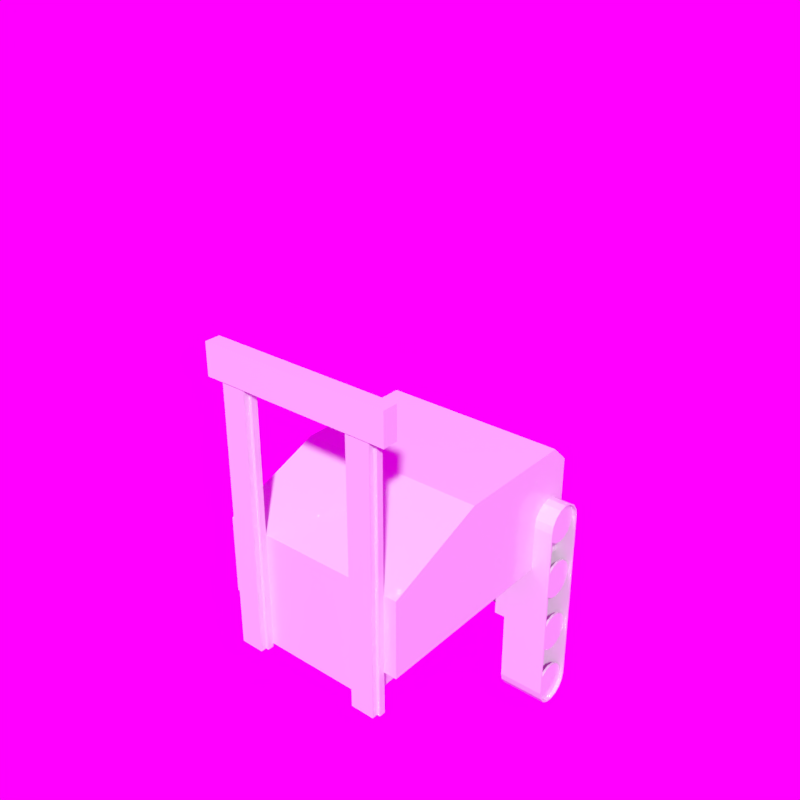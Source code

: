# Source: ForkLiftTruck.blend  (saved by Blender 2.79.0; exported with 4.5.12 LTS)
import bpy
from mathutils import Matrix  # noqa: F401  (used for matrix-valued properties, if any)

bpy.ops.wm.read_factory_settings(use_empty=True)
scene = bpy.context.scene
scene.name = 'Scene'

# ---- collections
col_collection_1 = bpy.data.collections.new('Collection 1'); scene.collection.children.link(col_collection_1)

# ---- images (referenced by path relative to the original .blend; pixels are not part of the script)
import os
ASSET_DIR = os.environ.get("B2B_ASSET_DIR", "")  # directory of the original .blend (textures are referenced by path, not embedded)
HERE = os.path.dirname(os.path.abspath(__file__))  # packed textures are extracted next to this script under _unpacked/

def load_image(name, relpath, width, height, colorspace="sRGB"):
    """Load a texture the original file referenced (path relative to the .blend, or extracted next to this script)."""
    p = next((c for c in (os.path.join(HERE, relpath), os.path.join(ASSET_DIR, relpath)) if relpath and os.path.exists(c)), "")
    if p:
        img = bpy.data.images.load(p, check_existing=True)
        img.name = name
    else:  # same state as the original file: an image datablock whose file is absent (Cycles renders it pink)
        img = bpy.data.images.new(name, width, height)
        img.source = "FILE"
        img.filepath = "//" + (relpath or name)
    img.colorspace_settings.name = colorspace
    return img
img_white_cliff_top_16k_hdr = load_image('white_cliff_top_16k.hdr', 'white_cliff_top_16k.hdr', 1024, 1024, 'Linear Rec.709')

# ---- materials (node trees are filled in below, after node groups)
mat_material_001 = bpy.data.materials.new('Material.001')
mat_material_001.alpha_threshold = 0.0
mat_material_001.use_transparent_shadow = False
mat_material_001.roughness = 0.5
mat_material = bpy.data.materials.new('Material')
mat_material.alpha_threshold = 0.0
mat_material.use_transparent_shadow = False
mat_material.roughness = 0.5
mat_material.line_color = (0.0, 0.0, 0.0, 1.0)

# ---- material node trees
mat_material_001.use_nodes = True; mat_material_001.node_tree.nodes.clear()
_N = mat_material_001.node_tree.nodes; _L = mat_material_001.node_tree.links
n0 = _N.new('ShaderNodeOutputMaterial'); n0.name = 'Material Output'; n0.location = (300, 300)
n1 = _N.new('ShaderNodeBsdfPrincipled'); n1.name = 'Principled BSDF'; n1.location = (10, 300)
n1.width = 150
n1.subsurface_method = 'BURLEY'
n1.inputs[0].default_value = (0.1038, 0.1038, 0.1038, 1.0)
n1.inputs[2].default_value = 0.6923
n1.inputs[3].default_value = 1.45
n1.inputs[9].default_value = (1.0, 1.0, 1.0)
_L.new(n1.outputs[0], n0.inputs[0])
n0.is_active_output = True
mat_material.use_nodes = True; mat_material.node_tree.nodes.clear()
_N = mat_material.node_tree.nodes; _L = mat_material.node_tree.links
n0 = _N.new('ShaderNodeOutputMaterial'); n0.name = 'Material Output'; n0.location = (300, 300)
n1 = _N.new('ShaderNodeBsdfPrincipled'); n1.name = 'Principled BSDF'; n1.location = (10, 300)
n1.width = 150
n1.subsurface_method = 'BURLEY'
n1.inputs[0].default_value = (0.6739, 0.6739, 0.6739, 1.0)
n1.inputs[2].default_value = 0.15
n1.inputs[3].default_value = 1.45
n1.inputs[9].default_value = (1.0, 1.0, 1.0)
_L.new(n1.outputs[0], n0.inputs[0])
n0.is_active_output = True

# ---- world
world_world = bpy.data.worlds.new('World'); scene.world = world_world
world_world.use_nodes = True; world_world.node_tree.nodes.clear()
_N = world_world.node_tree.nodes; _L = world_world.node_tree.links
n0 = _N.new('ShaderNodeOutputWorld'); n0.name = 'World Output'; n0.location = (300, 300)
n1 = _N.new('ShaderNodeBackground'); n1.name = 'Background'; n1.location = (10, 300)
n2 = _N.new('ShaderNodeTexEnvironment'); n2.name = 'Environment Texture'; n2.location = (-190, 300)
n2.width = 140
n2.image = img_white_cliff_top_16k_hdr
_L.new(n1.outputs[0], n0.inputs[0])
_L.new(n2.outputs[0], n1.inputs[0])
n0.is_active_output = True
world_world.color = (0.05088, 0.05088, 0.05088)
world_world.use_sun_shadow = False
world_world.sun_shadow_jitter_overblur = 0.0
world_world.cycles.sampling_method = 'MANUAL'

# ---- meshes
me_cylinder_007 = bpy.data.meshes.new('Cylinder.007')
me_cylinder_007.from_pydata([(0.004513, 0.06, 0.07488), (-0.03158, 0.06, -0.524), (0.02743, 0.05543, 0.0735), (-0.008661, 0.05543, -0.5254), (0.04686, 0.04243, 0.07233), (0.01077, 0.04243, -0.5266), (0.05985, 0.02296, 0.07155), (0.02375, 0.02296, -0.5274), (0.0644, 2.349e-08, 0.07128), (0.02831, -1.905e-07, -0.5276), (0.05985, -0.02296, 0.07155), (0.02375, -0.02296, -0.5274), (0.04686, -0.04243, 0.07233), (0.01077, -0.04243, -0.5266), (0.02743, -0.05543, 0.0735), (-0.008661, -0.05543, -0.5254), (0.004513, -0.06, 0.07488), (-0.03158, -0.06, -0.524), (-0.01841, -0.05543, 0.07627), (-0.0545, -0.05543, -0.5226), (-0.03784, -0.04243, 0.07744), (-0.07393, -0.04243, -0.5215), (-0.05082, -0.02296, 0.07822), (-0.08691, -0.02296, -0.5207), (-0.05538, 2.812e-08, 0.07849), (-0.09147, -1.859e-07, -0.5204), (-0.05082, 0.02296, 0.07822), (-0.08691, 0.02296, -0.5207), (-0.03784, 0.04243, 0.07744), (-0.07393, 0.04243, -0.5215), (-0.01841, 0.05543, 0.07627), (-0.0545, 0.05543, -0.5226), (-0.2268, -0.09872, -0.6233), (-0.2384, -0.06031, -0.6226), (-0.2423, -0.02037, -0.6223), (-0.2384, 0.01958, -0.6226), (-0.1515, 0.1499, -0.6278), (-0.2254, -0.09872, -0.6603), (-0.2369, -0.06031, -0.6619), (-0.2408, -0.02037, -0.6625), (-0.2369, 0.01958, -0.6619), (-0.2254, 0.05799, -0.6603), (-0.2066, 0.09339, -0.6578), (-0.1814, 0.1244, -0.6543), (-0.1507, 0.1499, -0.6501), (-0.1156, 0.1688, -0.6453), (-0.07752, 0.1805, -0.6401), (-0.2168, -0.09872, -0.6964), (-0.2278, -0.06031, -0.7002), (-0.2315, -0.02037, -0.7015), (-0.2278, 0.01958, -0.7002), (-0.2168, 0.05799, -0.6964), (-0.1989, 0.09339, -0.6902), (-0.1748, 0.1244, -0.6819), (-0.1455, 0.1499, -0.6718), (-0.112, 0.1688, -0.6602), (-0.0757, 0.1805, -0.6477), (-0.2013, -0.09872, -0.7301), (-0.2113, -0.06031, -0.736), (-0.2147, -0.02037, -0.738), (-0.2113, 0.01958, -0.736), (-0.2013, 0.05799, -0.7301), (-0.1849, 0.09339, -0.7206), (-0.163, 0.1244, -0.7077), (-0.1362, 0.1499, -0.6921), (-0.1056, 0.1688, -0.6742), (-0.07243, 0.1805, -0.6548), (-0.1795, -0.09872, -0.7601), (-0.1882, -0.06031, -0.7679), (-0.1912, -0.02037, -0.7705), (-0.1882, 0.01958, -0.7679), (-0.1795, 0.05799, -0.7601), (-0.1654, 0.09339, -0.7476), (-0.1463, 0.1244, -0.7307), (-0.1231, 0.1499, -0.7101), (-0.09659, 0.1688, -0.6866), (-0.06784, 0.1805, -0.6612), (-0.1523, -0.09872, -0.7853), (-0.1594, -0.06031, -0.7946), (-0.1617, -0.02037, -0.7978), (-0.1594, 0.01958, -0.7946), (-0.1523, 0.05799, -0.7853), (-0.1409, 0.09339, -0.7703), (-0.1255, 0.1244, -0.75), (-0.1067, 0.1499, -0.7253), (-0.08532, 0.1688, -0.6971), (-0.0621, 0.1805, -0.6665), (-0.1207, -0.09872, -0.8048), (-0.1258, -0.06031, -0.8152), (-0.1275, -0.02037, -0.8188), (-0.1258, 0.01958, -0.8152), (-0.1207, 0.05799, -0.8048), (-0.1124, 0.09339, -0.7877), (-0.1013, 0.1244, -0.7649), (-0.08772, 0.1499, -0.737), (-0.07223, 0.1688, -0.7051), (-0.05542, 0.1805, -0.6706), (-0.08595, -0.09872, -0.8176), (-0.0889, -0.06031, -0.8289), (-0.0899, -0.02037, -0.8327), (-0.0889, 0.01958, -0.8289), (-0.08595, 0.05799, -0.8176), (-0.08114, 0.09339, -0.7993), (-0.07468, 0.1244, -0.7747), (-0.06681, 0.1499, -0.7447), (-0.05783, 0.1688, -0.7105), (-0.04808, 0.1805, -0.6733), (-0.04933, -0.09872, -0.8235), (-0.05003, -0.06031, -0.8351), (-0.05026, -0.02037, -0.8391), (-0.05003, 0.01958, -0.8351), (-0.04933, 0.05799, -0.8235), (-0.04819, 0.09339, -0.8046), (-0.04666, 0.1244, -0.7792), (-0.04479, 0.1499, -0.7482), (-0.04266, 0.1688, -0.7129), (-0.04035, 0.1805, -0.6745), (-0.01227, -0.09872, -0.8221), (-0.01069, -0.06031, -0.8336), (-0.01015, -0.02037, -0.8375), (-0.01069, 0.01958, -0.8336), (-0.01227, 0.05799, -0.8221), (-0.01484, 0.09339, -0.8033), (-0.01829, 0.1244, -0.7781), (-0.0225, 0.1499, -0.7474), (-0.02731, 0.1688, -0.7123), (-0.03252, 0.1805, -0.6742), (0.0238, -0.09872, -0.8135), (0.02761, -0.06031, -0.8245), (0.02889, -0.02037, -0.8282), (0.02761, 0.01958, -0.8245), (0.0238, 0.05799, -0.8135), (0.01763, 0.09339, -0.7956), (0.009315, 0.1244, -0.7715), (-0.0008133, 0.1499, -0.7422), (-0.01237, 0.1688, -0.7087), (-0.02491, 0.1805, -0.6724), (0.0575, -0.09872, -0.798), (0.06338, -0.06031, -0.8081), (0.06536, -0.02037, -0.8114), (0.06338, 0.01958, -0.8081), (0.0575, 0.05799, -0.798), (0.04795, 0.09339, -0.7817), (0.03511, 0.1244, -0.7597), (0.01945, 0.1499, -0.7329), (0.00159, 0.1688, -0.7023), (-0.01779, 0.1805, -0.6692), (0.08753, -0.09872, -0.7762), (0.09526, -0.06031, -0.785), (0.09787, -0.02037, -0.7879), (0.09526, 0.01958, -0.785), (0.08753, 0.05799, -0.7762), (0.07498, 0.09339, -0.7621), (0.05809, 0.1244, -0.743), (0.03751, 0.1499, -0.7198), (0.01403, 0.1688, -0.6933), (-0.01145, 0.1805, -0.6646), (0.1127, -0.09872, -0.749), (0.122, -0.06031, -0.7561), (0.1252, -0.02037, -0.7585), (0.122, 0.01958, -0.7561), (0.1127, 0.05799, -0.749), (0.09767, 0.09339, -0.7376), (0.07738, 0.1244, -0.7222), (0.05267, 0.1499, -0.7034), (0.02447, 0.1688, -0.682), (-0.006126, 0.1805, -0.6588), (-0.03795, 0.1844, -0.6347), (0.1426, -0.06031, -0.7225), (0.1462, -0.02037, -0.7243), (0.1426, 0.01958, -0.7225), (0.1322, 0.05799, -0.7174), (0.1151, 0.09339, -0.7092), (0.09224, 0.1244, -0.698), (0.06434, 0.1499, -0.6844), (0.03251, 0.1688, -0.6689), (-0.002026, 0.1805, -0.6521), (0.145, -0.09872, -0.6827), (0.1563, -0.06031, -0.6856), (0.1601, -0.02037, -0.6866), (0.1563, 0.01958, -0.6856), (0.145, 0.05799, -0.6827), (0.1267, 0.09339, -0.6779), (0.1021, 0.1244, -0.6714), (0.07209, 0.1499, -0.6635), (0.03785, 0.1688, -0.6545), (0.0006937, 0.1805, -0.6448), (0.1509, -0.09872, -0.646), (0.1625, -0.06031, -0.6467), (0.1664, -0.02037, -0.647), (0.1625, 0.01958, -0.6467), (0.1509, 0.05799, -0.646), (0.132, 0.09339, -0.6449), (0.1066, 0.1244, -0.6434), (0.07561, 0.1499, -0.6415), (0.04027, 0.1688, -0.6394), (0.001929, 0.1805, -0.6371), (0.1495, -0.09872, -0.609), (0.161, -0.06031, -0.6074), (0.1649, -0.02037, -0.6069), (0.161, 0.01958, -0.6074), (0.1495, 0.05799, -0.609), (0.1307, 0.09339, -0.6116), (0.1055, 0.1244, -0.615), (0.07476, 0.1499, -0.6192), (0.03969, 0.1688, -0.624), (0.001631, 0.1805, -0.6292), (0.1409, -0.09872, -0.5729), (0.1519, -0.06031, -0.5691), (0.1556, -0.02037, -0.5678), (0.1519, 0.01958, -0.5691), (0.1409, 0.05799, -0.5729), (0.123, 0.09339, -0.5791), (0.09891, 0.1244, -0.5874), (0.06958, 0.1499, -0.5975), (0.03612, 0.1688, -0.6091), (-0.000187, 0.1805, -0.6216), (0.1254, -0.09872, -0.5392), (0.1354, -0.06031, -0.5333), (0.1388, -0.02037, -0.5314), (0.1354, 0.01958, -0.5333), (0.1254, 0.05799, -0.5392), (0.109, 0.09339, -0.5488), (0.08706, 0.1244, -0.5616), (0.06027, 0.1499, -0.5773), (0.02971, 0.1688, -0.5951), (-0.003456, 0.1805, -0.6145), (0.1036, -0.09872, -0.5092), (0.1123, -0.06031, -0.5015), (0.1153, -0.02037, -0.4988), (0.1123, 0.01958, -0.5015), (0.1036, 0.05799, -0.5092), (0.08946, 0.09339, -0.5217), (0.07041, 0.1244, -0.5386), (0.04719, 0.1499, -0.5592), (0.02069, 0.1688, -0.5827), (-0.008051, 0.1805, -0.6082), (0.07642, -0.09872, -0.484), (0.08347, -0.06031, -0.4747), (0.08585, -0.02037, -0.4716), (0.08347, 0.01958, -0.4747), (0.07642, 0.05799, -0.484), (0.06498, 0.09339, -0.4991), (0.04959, 0.1244, -0.5193), (0.03083, 0.1499, -0.544), (0.009428, 0.1688, -0.5722), (-0.01379, 0.1805, -0.6028), (0.04483, -0.09872, -0.4646), (0.04993, -0.06031, -0.4541), (0.05165, -0.02037, -0.4505), (0.04993, 0.01958, -0.4541), (0.04483, 0.05799, -0.4646), (0.03655, 0.09339, -0.4816), (0.02541, 0.1244, -0.5045), (0.01183, 0.1499, -0.5324), (-0.003659, 0.1688, -0.5642), (-0.02047, 0.1805, -0.5987), (0.01005, -0.09872, -0.4517), (0.01301, -0.06031, -0.4404), (0.01401, -0.02037, -0.4366), (0.01301, 0.01958, -0.4404), (0.01005, 0.05799, -0.4517), (0.005253, 0.09339, -0.47), (-0.001208, 0.1244, -0.4946), (-0.009081, 0.1499, -0.5246), (-0.01806, 0.1688, -0.5589), (-0.02781, 0.1805, -0.596), (-0.02657, -0.09872, -0.4458), (-0.02586, -0.06031, -0.4342), (-0.02563, -0.02037, -0.4303), (-0.02586, 0.01958, -0.4342), (-0.02657, 0.05799, -0.4458), (-0.0277, 0.09339, -0.4647), (-0.02924, 0.1244, -0.4901), (-0.0311, 0.1499, -0.5211), (-0.03323, 0.1688, -0.5564), (-0.03554, 0.1805, -0.5948), (-0.06362, -0.09872, -0.4472), (-0.0652, -0.06031, -0.4357), (-0.06574, -0.02037, -0.4318), (-0.0652, 0.01958, -0.4357), (-0.06362, 0.05799, -0.4472), (-0.06105, 0.09339, -0.466), (-0.0576, 0.1244, -0.4912), (-0.05339, 0.1499, -0.522), (-0.04858, 0.1688, -0.557), (-0.04337, 0.1805, -0.5951), (-0.09969, -0.09872, -0.4559), (-0.1035, -0.06031, -0.4448), (-0.1048, -0.02037, -0.4411), (-0.1035, 0.01958, -0.4448), (-0.09969, 0.05799, -0.4559), (-0.09352, 0.09339, -0.4737), (-0.08521, 0.1244, -0.4978), (-0.07508, 0.1499, -0.5271), (-0.06352, 0.1688, -0.5606), (-0.05098, 0.1805, -0.5969), (-0.1334, -0.09872, -0.4713), (-0.1393, -0.06031, -0.4613), (-0.1413, -0.02037, -0.4579), (-0.1393, 0.01958, -0.4613), (-0.1334, 0.05799, -0.4713), (-0.1238, 0.09339, -0.4877), (-0.111, 0.1244, -0.5097), (-0.09534, 0.1499, -0.5364), (-0.07748, 0.1688, -0.567), (-0.0581, 0.1805, -0.6002), (-0.1634, -0.09872, -0.4931), (-0.1712, -0.06031, -0.4844), (-0.1738, -0.02037, -0.4814), (-0.1712, 0.01958, -0.4844), (-0.1634, 0.05799, -0.4931), (-0.1509, 0.09339, -0.5073), (-0.134, 0.1244, -0.5263), (-0.1134, 0.1499, -0.5495), (-0.08992, 0.1688, -0.576), (-0.06444, 0.1805, -0.6048), (-0.1886, -0.09872, -0.5203), (-0.1979, -0.06031, -0.5132), (-0.201, -0.02037, -0.5109), (-0.1979, 0.01958, -0.5132), (-0.1886, 0.05799, -0.5203), (-0.1736, 0.09339, -0.5317), (-0.1533, 0.1244, -0.5471), (-0.1286, 0.1499, -0.5659), (-0.1004, 0.1688, -0.5873), (-0.06976, 0.1805, -0.6105), (-0.208, -0.09872, -0.5519), (-0.2185, -0.06031, -0.5468), (-0.2221, -0.02037, -0.5451), (-0.2185, 0.01958, -0.5468), (-0.208, 0.05799, -0.5519), (-0.191, 0.09339, -0.5602), (-0.1681, 0.1244, -0.5713), (-0.1402, 0.1499, -0.5849), (-0.1084, 0.1688, -0.6004), (-0.07386, 0.1805, -0.6172), (-0.2209, -0.09872, -0.5867), (-0.2322, -0.06031, -0.5837), (-0.236, -0.02037, -0.5827), (-0.2322, 0.01958, -0.5837), (-0.2209, 0.05799, -0.5867), (-0.2026, 0.09339, -0.5915), (-0.178, 0.1244, -0.5979), (-0.148, 0.1499, -0.6058), (-0.1137, 0.1688, -0.6148), (-0.07658, 0.1805, -0.6245), (-0.2268, 0.05799, -0.6233), (-0.2079, 0.09339, -0.6244), (-0.1825, 0.1244, -0.626), (-0.1162, 0.1688, -0.6299), (-0.07782, 0.1805, -0.6323), (0.1312, -0.09872, -0.718)], [], [(0, 2, 3, 1), (2, 4, 5, 3), (4, 6, 7, 5), (6, 8, 9, 7), (8, 10, 11, 9), (10, 12, 13, 11), (12, 14, 15, 13), (14, 16, 17, 15), (16, 18, 19, 17), (18, 20, 21, 19), (20, 22, 23, 21), (22, 24, 25, 23), (24, 26, 27, 25), (26, 28, 29, 27), (28, 30, 31, 29), (30, 0, 1, 31), (34, 39, 38, 33), (167, 46, 351), (35, 40, 39, 34), (347, 41, 40, 35), (348, 42, 41, 347), (349, 43, 42, 348), (36, 44, 43, 349), (350, 45, 44, 36), (33, 38, 37, 32), (351, 46, 45, 350), (38, 48, 47, 37), (46, 56, 55, 45), (39, 49, 48, 38), (167, 56, 46), (40, 50, 49, 39), (41, 51, 50, 40), (42, 52, 51, 41), (43, 53, 52, 42), (44, 54, 53, 43), (45, 55, 54, 44), (52, 62, 61, 51), (53, 63, 62, 52), (54, 64, 63, 53), (55, 65, 64, 54), (48, 58, 57, 47), (56, 66, 65, 55), (49, 59, 58, 48), (167, 66, 56), (50, 60, 59, 49), (51, 61, 60, 50), (66, 76, 75, 65), (59, 69, 68, 58), (167, 76, 66), (60, 70, 69, 59), (61, 71, 70, 60), (62, 72, 71, 61), (63, 73, 72, 62), (64, 74, 73, 63), (65, 75, 74, 64), (58, 68, 67, 57), (73, 83, 82, 72), (74, 84, 83, 73), (75, 85, 84, 74), (68, 78, 77, 67), (76, 86, 85, 75), (69, 79, 78, 68), (167, 86, 76), (70, 80, 79, 69), (71, 81, 80, 70), (72, 82, 81, 71), (79, 89, 88, 78), (167, 96, 86), (80, 90, 89, 79), (81, 91, 90, 80), (82, 92, 91, 81), (83, 93, 92, 82), (84, 94, 93, 83), (85, 95, 94, 84), (78, 88, 87, 77), (86, 96, 95, 85), (93, 103, 102, 92), (94, 104, 103, 93), (95, 105, 104, 94), (88, 98, 97, 87), (96, 106, 105, 95), (89, 99, 98, 88), (167, 106, 96), (90, 100, 99, 89), (91, 101, 100, 90), (92, 102, 101, 91), (167, 116, 106), (100, 110, 109, 99), (101, 111, 110, 100), (102, 112, 111, 101), (103, 113, 112, 102), (104, 114, 113, 103), (105, 115, 114, 104), (98, 108, 107, 97), (106, 116, 115, 105), (99, 109, 108, 98), (114, 124, 123, 113), (115, 125, 124, 114), (108, 118, 117, 107), (116, 126, 125, 115), (109, 119, 118, 108), (167, 126, 116), (110, 120, 119, 109), (111, 121, 120, 110), (112, 122, 121, 111), (113, 123, 122, 112), (121, 131, 130, 120), (122, 132, 131, 121), (123, 133, 132, 122), (124, 134, 133, 123), (125, 135, 134, 124), (118, 128, 127, 117), (126, 136, 135, 125), (119, 129, 128, 118), (167, 136, 126), (120, 130, 129, 119), (135, 145, 144, 134), (128, 138, 137, 127), (136, 146, 145, 135), (129, 139, 138, 128), (167, 146, 136), (130, 140, 139, 129), (131, 141, 140, 130), (132, 142, 141, 131), (133, 143, 142, 132), (134, 144, 143, 133), (141, 151, 150, 140), (142, 152, 151, 141), (143, 153, 152, 142), (144, 154, 153, 143), (145, 155, 154, 144), (138, 148, 147, 137), (146, 156, 155, 145), (139, 149, 148, 138), (167, 156, 146), (140, 150, 149, 139), (155, 165, 164, 154), (148, 158, 157, 147), (156, 166, 165, 155), (149, 159, 158, 148), (167, 166, 156), (150, 160, 159, 149), (151, 161, 160, 150), (152, 162, 161, 151), (153, 163, 162, 152), (154, 164, 163, 153), (162, 172, 171, 161), (163, 173, 172, 162), (164, 174, 173, 163), (165, 175, 174, 164), (166, 176, 175, 165), (159, 169, 168, 158), (167, 176, 166), (160, 170, 169, 159), (161, 171, 170, 160), (176, 186, 185, 175), (169, 179, 178, 168), (167, 186, 176), (170, 180, 179, 169), (171, 181, 180, 170), (172, 182, 181, 171), (173, 183, 182, 172), (174, 184, 183, 173), (175, 185, 184, 174), (182, 192, 191, 181), (183, 193, 192, 182), (184, 194, 193, 183), (185, 195, 194, 184), (178, 188, 187, 177), (186, 196, 195, 185), (179, 189, 188, 178), (167, 196, 186), (180, 190, 189, 179), (181, 191, 190, 180), (196, 206, 205, 195), (189, 199, 198, 188), (167, 206, 196), (190, 200, 199, 189), (191, 201, 200, 190), (192, 202, 201, 191), (193, 203, 202, 192), (194, 204, 203, 193), (195, 205, 204, 194), (188, 198, 197, 187), (203, 213, 212, 202), (204, 214, 213, 203), (205, 215, 214, 204), (198, 208, 207, 197), (206, 216, 215, 205), (199, 209, 208, 198), (167, 216, 206), (200, 210, 209, 199), (201, 211, 210, 200), (202, 212, 211, 201), (167, 226, 216), (210, 220, 219, 209), (211, 221, 220, 210), (212, 222, 221, 211), (213, 223, 222, 212), (214, 224, 223, 213), (215, 225, 224, 214), (208, 218, 217, 207), (216, 226, 225, 215), (209, 219, 218, 208), (224, 234, 233, 223), (225, 235, 234, 224), (218, 228, 227, 217), (226, 236, 235, 225), (219, 229, 228, 218), (167, 236, 226), (220, 230, 229, 219), (221, 231, 230, 220), (222, 232, 231, 221), (223, 233, 232, 222), (230, 240, 239, 229), (231, 241, 240, 230), (232, 242, 241, 231), (233, 243, 242, 232), (234, 244, 243, 233), (235, 245, 244, 234), (228, 238, 237, 227), (236, 246, 245, 235), (229, 239, 238, 228), (167, 246, 236), (244, 254, 253, 243), (245, 255, 254, 244), (238, 248, 247, 237), (246, 256, 255, 245), (239, 249, 248, 238), (167, 256, 246), (240, 250, 249, 239), (241, 251, 250, 240), (242, 252, 251, 241), (243, 253, 252, 242), (251, 261, 260, 250), (252, 262, 261, 251), (253, 263, 262, 252), (254, 264, 263, 253), (255, 265, 264, 254), (248, 258, 257, 247), (256, 266, 265, 255), (249, 259, 258, 248), (167, 266, 256), (250, 260, 259, 249), (265, 275, 274, 264), (258, 268, 267, 257), (266, 276, 275, 265), (259, 269, 268, 258), (167, 276, 266), (260, 270, 269, 259), (261, 271, 270, 260), (262, 272, 271, 261), (263, 273, 272, 262), (264, 274, 273, 263), (271, 281, 280, 270), (272, 282, 281, 271), (273, 283, 282, 272), (274, 284, 283, 273), (275, 285, 284, 274), (268, 278, 277, 267), (276, 286, 285, 275), (269, 279, 278, 268), (167, 286, 276), (270, 280, 279, 269), (285, 295, 294, 284), (278, 288, 287, 277), (286, 296, 295, 285), (279, 289, 288, 278), (167, 296, 286), (280, 290, 289, 279), (281, 291, 290, 280), (282, 292, 291, 281), (283, 293, 292, 282), (284, 294, 293, 283), (292, 302, 301, 291), (293, 303, 302, 292), (294, 304, 303, 293), (295, 305, 304, 294), (288, 298, 297, 287), (296, 306, 305, 295), (289, 299, 298, 288), (167, 306, 296), (290, 300, 299, 289), (291, 301, 300, 290), (306, 316, 315, 305), (299, 309, 308, 298), (167, 316, 306), (300, 310, 309, 299), (301, 311, 310, 300), (302, 312, 311, 301), (303, 313, 312, 302), (304, 314, 313, 303), (305, 315, 314, 304), (298, 308, 307, 297), (313, 323, 322, 312), (314, 324, 323, 313), (315, 325, 324, 314), (308, 318, 317, 307), (316, 326, 325, 315), (309, 319, 318, 308), (167, 326, 316), (310, 320, 319, 309), (311, 321, 320, 310), (312, 322, 321, 311), (319, 329, 328, 318), (167, 336, 326), (320, 330, 329, 319), (321, 331, 330, 320), (322, 332, 331, 321), (323, 333, 332, 322), (324, 334, 333, 323), (325, 335, 334, 324), (318, 328, 327, 317), (326, 336, 335, 325), (333, 343, 342, 332), (334, 344, 343, 333), (335, 345, 344, 334), (328, 338, 337, 327), (336, 346, 345, 335), (329, 339, 338, 328), (167, 346, 336), (330, 340, 339, 329), (331, 341, 340, 330), (332, 342, 341, 331), (167, 351, 346), (340, 35, 34, 339), (341, 347, 35, 340), (342, 348, 347, 341), (343, 349, 348, 342), (344, 36, 349, 343), (345, 350, 36, 344), (338, 33, 32, 337), (346, 351, 350, 345), (339, 34, 33, 338), (47, 57, 37), (57, 67, 37), (67, 77, 37), (77, 87, 37), (87, 97, 37), (97, 107, 37), (107, 117, 37), (117, 127, 37), (127, 137, 37), (137, 147, 37), (157, 37, 147), (352, 168, 178, 177), (177, 187, 37), (187, 197, 37), (197, 207, 37), (207, 217, 37), (217, 227, 37), (227, 237, 37), (237, 247, 37), (247, 257, 37), (257, 267, 37), (267, 277, 37), (287, 37, 277), (287, 297, 37), (297, 307, 37), (307, 317, 37), (317, 327, 37), (327, 337, 37), (37, 337, 32), (157, 158, 168, 352), (37, 157, 352), (177, 37, 352)])
me_cylinder_007.materials.append(mat_material_001)
me_cylinder_007.use_remesh_preserve_volume = False
me_cylinder_007.use_remesh_preserve_attributes = False
me_cylinder_007.use_mirror_vertex_groups = False
me_cylinder_007.update()
me_enginecompartment_001 = bpy.data.meshes.new('EngineCompartment.001')
me_enginecompartment_001.from_pydata([(1.398, -1.194, -0.7331), (1.398, -0.944, -0.7331), (1.368, -0.944, -0.7331), (1.398, -0.963, -0.8288), (1.368, -0.963, -0.8288), (1.398, -1.017, -0.9099), (1.368, -1.017, -0.9099), (1.398, -1.098, -0.9641), (1.368, -1.098, -0.9641), (1.398, -1.194, -0.9831), (1.368, -1.194, -0.9831), (1.398, -1.29, -0.9641), (1.368, -1.29, -0.9641), (1.398, -1.371, -0.9099), (1.368, -1.371, -0.9099), (1.398, -1.425, -0.8288), (1.368, -1.425, -0.8288), (1.398, -1.444, -0.7331), (1.368, -1.444, -0.7331), (1.398, -1.425, -0.6374), (1.368, -1.425, -0.6374), (1.398, -1.371, -0.5563), (1.368, -1.371, -0.5563), (1.398, -1.29, -0.5021), (1.368, -1.29, -0.5021), (1.398, -1.194, -0.4831), (1.368, -1.194, -0.4831), (1.398, -1.098, -0.5021), (1.368, -1.098, -0.5021), (1.398, -1.017, -0.5563), (1.368, -1.017, -0.5563), (1.398, -0.963, -0.6374), (1.368, -0.963, -0.6374), (1.398, -0.394, -0.7331), (1.398, -0.144, -0.7331), (1.368, -0.144, -0.7331), (1.398, -0.163, -0.8288), (1.368, -0.163, -0.8288), (1.398, -0.2172, -0.9099), (1.368, -0.2172, -0.9099), (1.398, -0.2983, -0.9641), (1.368, -0.2983, -0.9641), (1.398, -0.394, -0.9831), (1.368, -0.394, -0.9831), (1.398, -0.4897, -0.9641), (1.368, -0.4897, -0.9641), (1.398, -0.5708, -0.9099), (1.368, -0.5708, -0.9099), (1.398, -0.625, -0.8288), (1.368, -0.625, -0.8288), (1.398, -0.644, -0.7331), (1.368, -0.644, -0.7331), (1.398, -0.625, -0.6374), (1.368, -0.625, -0.6374), (1.398, -0.5708, -0.5563), (1.368, -0.5708, -0.5563), (1.398, -0.4897, -0.5021), (1.368, -0.4897, -0.5021), (1.398, -0.394, -0.4831), (1.368, -0.394, -0.4831), (1.398, -0.2983, -0.5021), (1.368, -0.2983, -0.5021), (1.398, -0.2172, -0.5563), (1.368, -0.2172, -0.5563), (1.398, -0.163, -0.6374), (1.368, -0.163, -0.6374), (1.398, 0.406, -0.7331), (1.398, 0.656, -0.7331), (1.368, 0.656, -0.7331), (1.398, 0.637, -0.8288), (1.368, 0.637, -0.8288), (1.398, 0.5828, -0.9099), (1.368, 0.5828, -0.9099), (1.398, 0.5017, -0.9641), (1.368, 0.5017, -0.9641), (1.398, 0.406, -0.9831), (1.368, 0.406, -0.9831), (1.398, 0.3103, -0.9641), (1.368, 0.3103, -0.9641), (1.398, 0.2292, -0.9099), (1.368, 0.2292, -0.9099), (1.398, 0.175, -0.8288), (1.368, 0.175, -0.8288), (1.398, 0.156, -0.7331), (1.368, 0.156, -0.7331), (1.398, 0.175, -0.6374), (1.368, 0.175, -0.6374), (1.398, 0.2292, -0.5563), (1.368, 0.2292, -0.5563), (1.398, 0.3103, -0.5021), (1.368, 0.3103, -0.5021), (1.398, 0.406, -0.4831), (1.368, 0.406, -0.4831), (1.398, 0.5017, -0.5021), (1.368, 0.5017, -0.5021), (1.398, 0.5828, -0.5563), (1.368, 0.5828, -0.5563), (1.398, 0.637, -0.6374), (1.368, 0.637, -0.6374), (1.398, 1.206, -0.7331), (1.398, 1.456, -0.7331), (1.368, 1.456, -0.7331), (1.398, 1.437, -0.8288), (1.368, 1.437, -0.8288), (1.398, 1.383, -0.9099), (1.368, 1.383, -0.9099), (1.398, 1.302, -0.9641), (1.368, 1.302, -0.9641), (1.398, 1.206, -0.9831), (1.368, 1.206, -0.9831), (1.398, 1.11, -0.9641), (1.368, 1.11, -0.9641), (1.398, 1.029, -0.9099), (1.368, 1.029, -0.9099), (1.398, 0.975, -0.8288), (1.368, 0.975, -0.8288), (1.398, 0.956, -0.7331), (1.368, 0.956, -0.7331), (1.398, 0.975, -0.6374), (1.368, 0.975, -0.6374), (1.398, 1.029, -0.5563), (1.368, 1.029, -0.5563), (1.398, 1.11, -0.5021), (1.368, 1.11, -0.5021), (1.398, 1.206, -0.4831), (1.368, 1.206, -0.4831), (1.398, 1.302, -0.5021), (1.368, 1.302, -0.5021), (1.398, 1.383, -0.5563), (1.368, 1.383, -0.5563), (1.398, 1.437, -0.6374), (1.368, 1.437, -0.6374), (1.443, 1.476, -0.7331), (0.8434, 1.476, -0.7331), (1.443, 1.455, -0.8364), (0.8434, 1.455, -0.8364), (1.443, 1.397, -0.924), (0.8434, 1.397, -0.924), (1.443, 1.309, -0.9825), (0.8434, 1.309, -0.9825), (1.443, -1.196, -1.003), (0.8434, -1.196, -1.003), (1.443, -1.297, -0.9825), (0.8434, -1.297, -0.9825), (1.443, -1.385, -0.924), (0.8434, -1.385, -0.924), (1.443, -1.443, -0.8364), (0.8434, -1.443, -0.8364), (1.443, -1.464, -0.7331), (0.8434, -1.464, -0.7331), (1.443, -1.443, -0.6298), (0.8434, -1.443, -0.6298), (1.443, -1.385, -0.5422), (0.8434, -1.385, -0.5422), (1.443, -1.297, -0.4836), (0.8434, -1.297, -0.4836), (1.443, -1.196, -0.4632), (0.8434, -1.196, -0.4632), (1.443, 1.309, -0.4836), (0.8434, 1.309, -0.4836), (1.443, 1.397, -0.5422), (0.8434, 1.397, -0.5422), (1.443, 1.455, -0.6298), (0.8434, 1.455, -0.6298), (1.443, 1.208, -1.003), (0.8434, 1.208, -1.003), (1.443, 1.208, -0.4632), (0.8434, 1.208, -0.4632), (1.443, 1.456, -0.7331), (0.8434, 1.456, -0.7331), (1.443, 1.437, -0.8288), (0.8434, 1.437, -0.8288), (1.443, 1.383, -0.9099), (0.8434, 1.383, -0.9099), (1.443, 1.302, -0.9641), (0.8434, 1.302, -0.9641), (1.443, -1.194, -0.9831), (0.8434, -1.194, -0.9831), (1.443, -1.29, -0.9641), (0.8434, -1.29, -0.9641), (1.443, -1.371, -0.9099), (0.8434, -1.371, -0.9099), (1.443, -1.425, -0.8288), (0.8434, -1.425, -0.8288), (1.443, -1.444, -0.7331), (0.8434, -1.444, -0.7331), (1.443, -1.425, -0.6374), (0.8434, -1.425, -0.6374), (1.443, -1.371, -0.5563), (0.8434, -1.371, -0.5563), (1.443, -1.29, -0.5021), (0.8434, -1.29, -0.5021), (1.443, -1.194, -0.4831), (0.8434, -1.194, -0.4831), (1.443, 1.302, -0.5021), (0.8434, 1.302, -0.5021), (1.443, 1.383, -0.5563), (0.8434, 1.383, -0.5563), (1.443, 1.437, -0.6374), (0.8434, 1.437, -0.6374), (1.443, 1.206, -0.9831), (0.8434, 1.206, -0.9831), (1.443, 1.206, -0.4831), (0.8434, 1.206, -0.4831), (-1.398, -1.194, -0.7331), (-1.398, -0.944, -0.7331), (-1.368, -0.944, -0.7331), (-1.398, -0.963, -0.8288), (-1.368, -0.963, -0.8288), (-1.398, -1.017, -0.9099), (-1.368, -1.017, -0.9099), (-1.398, -1.098, -0.9641), (-1.368, -1.098, -0.9641), (-1.398, -1.194, -0.9831), (-1.368, -1.194, -0.9831), (-1.398, -1.29, -0.9641), (-1.368, -1.29, -0.9641), (-1.398, -1.371, -0.9099), (-1.368, -1.371, -0.9099), (-1.398, -1.425, -0.8288), (-1.368, -1.425, -0.8288), (-1.398, -1.444, -0.7331), (-1.368, -1.444, -0.7331), (-1.398, -1.425, -0.6374), (-1.368, -1.425, -0.6374), (-1.398, -1.371, -0.5563), (-1.368, -1.371, -0.5563), (-1.398, -1.29, -0.5021), (-1.368, -1.29, -0.5021), (-1.398, -1.194, -0.4831), (-1.368, -1.194, -0.4831), (-1.398, -1.098, -0.5021), (-1.368, -1.098, -0.5021), (-1.398, -1.017, -0.5563), (-1.368, -1.017, -0.5563), (-1.398, -0.963, -0.6374), (-1.368, -0.963, -0.6374), (-1.398, -0.394, -0.7331), (-1.398, -0.144, -0.7331), (-1.368, -0.144, -0.7331), (-1.398, -0.163, -0.8288), (-1.368, -0.163, -0.8288), (-1.398, -0.2172, -0.9099), (-1.368, -0.2172, -0.9099), (-1.398, -0.2983, -0.9641), (-1.368, -0.2983, -0.9641), (-1.398, -0.394, -0.9831), (-1.368, -0.394, -0.9831), (-1.398, -0.4897, -0.9641), (-1.368, -0.4897, -0.9641), (-1.398, -0.5708, -0.9099), (-1.368, -0.5708, -0.9099), (-1.398, -0.625, -0.8288), (-1.368, -0.625, -0.8288), (-1.398, -0.644, -0.7331), (-1.368, -0.644, -0.7331), (-1.398, -0.625, -0.6374), (-1.368, -0.625, -0.6374), (-1.398, -0.5708, -0.5563), (-1.368, -0.5708, -0.5563), (-1.398, -0.4897, -0.5021), (-1.368, -0.4897, -0.5021), (-1.398, -0.394, -0.4831), (-1.368, -0.394, -0.4831), (-1.398, -0.2983, -0.5021), (-1.368, -0.2983, -0.5021), (-1.398, -0.2172, -0.5563), (-1.368, -0.2172, -0.5563), (-1.398, -0.163, -0.6374), (-1.368, -0.163, -0.6374), (-1.398, 0.406, -0.7331), (-1.398, 0.656, -0.7331), (-1.368, 0.656, -0.7331), (-1.398, 0.637, -0.8288), (-1.368, 0.637, -0.8288), (-1.398, 0.5828, -0.9099), (-1.368, 0.5828, -0.9099), (-1.398, 0.5017, -0.9641), (-1.368, 0.5017, -0.9641), (-1.398, 0.406, -0.9831), (-1.368, 0.406, -0.9831), (-1.398, 0.3103, -0.9641), (-1.368, 0.3103, -0.9641), (-1.398, 0.2292, -0.9099), (-1.368, 0.2292, -0.9099), (-1.398, 0.175, -0.8288), (-1.368, 0.175, -0.8288), (-1.398, 0.156, -0.7331), (-1.368, 0.156, -0.7331), (-1.398, 0.175, -0.6374), (-1.368, 0.175, -0.6374), (-1.398, 0.2292, -0.5563), (-1.368, 0.2292, -0.5563), (-1.398, 0.3103, -0.5021), (-1.368, 0.3103, -0.5021), (-1.398, 0.406, -0.4831), (-1.368, 0.406, -0.4831), (-1.398, 0.5017, -0.5021), (-1.368, 0.5017, -0.5021), (-1.398, 0.5828, -0.5563), (-1.368, 0.5828, -0.5563), (-1.398, 0.637, -0.6374), (-1.368, 0.637, -0.6374), (-1.398, 1.206, -0.7331), (-1.398, 1.456, -0.7331), (-1.368, 1.456, -0.7331), (-1.398, 1.437, -0.8288), (-1.368, 1.437, -0.8288), (-1.398, 1.383, -0.9099), (-1.368, 1.383, -0.9099), (-1.398, 1.302, -0.9641), (-1.368, 1.302, -0.9641), (-1.398, 1.206, -0.9831), (-1.368, 1.206, -0.9831), (-1.398, 1.11, -0.9641), (-1.368, 1.11, -0.9641), (-1.398, 1.029, -0.9099), (-1.368, 1.029, -0.9099), (-1.398, 0.975, -0.8288), (-1.368, 0.975, -0.8288), (-1.398, 0.956, -0.7331), (-1.368, 0.956, -0.7331), (-1.398, 0.975, -0.6374), (-1.368, 0.975, -0.6374), (-1.398, 1.029, -0.5563), (-1.368, 1.029, -0.5563), (-1.398, 1.11, -0.5021), (-1.368, 1.11, -0.5021), (-1.398, 1.206, -0.4831), (-1.368, 1.206, -0.4831), (-1.398, 1.302, -0.5021), (-1.368, 1.302, -0.5021), (-1.398, 1.383, -0.5563), (-1.368, 1.383, -0.5563), (-1.398, 1.437, -0.6374), (-1.368, 1.437, -0.6374), (-1.443, 1.476, -0.7331), (-0.8434, 1.476, -0.7331), (-1.443, 1.455, -0.8364), (-0.8434, 1.455, -0.8364), (-1.443, 1.397, -0.924), (-0.8434, 1.397, -0.924), (-1.443, 1.309, -0.9825), (-0.8434, 1.309, -0.9825), (-1.443, -1.196, -1.003), (-0.8434, -1.196, -1.003), (-1.443, -1.297, -0.9825), (-0.8434, -1.297, -0.9825), (-1.443, -1.385, -0.924), (-0.8434, -1.385, -0.924), (-1.443, -1.443, -0.8364), (-0.8434, -1.443, -0.8364), (-1.443, -1.464, -0.7331), (-0.8434, -1.464, -0.7331), (-1.443, -1.443, -0.6298), (-0.8434, -1.443, -0.6298), (-1.443, -1.385, -0.5422), (-0.8434, -1.385, -0.5422), (-1.443, -1.297, -0.4836), (-0.8434, -1.297, -0.4836), (-1.443, -1.196, -0.4632), (-0.8434, -1.196, -0.4632), (-1.443, 1.309, -0.4836), (-0.8434, 1.309, -0.4836), (-1.443, 1.397, -0.5422), (-0.8434, 1.397, -0.5422), (-1.443, 1.455, -0.6298), (-0.8434, 1.455, -0.6298), (-1.443, 1.208, -1.003), (-0.8434, 1.208, -1.003), (-1.443, 1.208, -0.4632), (-0.8434, 1.208, -0.4632), (-1.443, 1.456, -0.7331), (-0.8434, 1.456, -0.7331), (-1.443, 1.437, -0.8288), (-0.8434, 1.437, -0.8288), (-1.443, 1.383, -0.9099), (-0.8434, 1.383, -0.9099), (-1.443, 1.302, -0.9641), (-0.8434, 1.302, -0.9641), (-1.443, -1.194, -0.9831), (-0.8434, -1.194, -0.9831), (-1.443, -1.29, -0.9641), (-0.8434, -1.29, -0.9641), (-1.443, -1.371, -0.9099), (-0.8434, -1.371, -0.9099), (-1.443, -1.425, -0.8288), (-0.8434, -1.425, -0.8288), (-1.443, -1.444, -0.7331), (-0.8434, -1.444, -0.7331), (-1.443, -1.425, -0.6374), (-0.8434, -1.425, -0.6374), (-1.443, -1.371, -0.5563), (-0.8434, -1.371, -0.5563), (-1.443, -1.29, -0.5021), (-0.8434, -1.29, -0.5021), (-1.443, -1.194, -0.4831), (-0.8434, -1.194, -0.4831), (-1.443, 1.302, -0.5021), (-0.8434, 1.302, -0.5021), (-1.443, 1.383, -0.5563), (-0.8434, 1.383, -0.5563), (-1.443, 1.437, -0.6374), (-0.8434, 1.437, -0.6374), (-1.443, 1.206, -0.9831), (-0.8434, 1.206, -0.9831), (-1.443, 1.206, -0.4831), (-0.8434, 1.206, -0.4831)], [], [(0, 3, 1), (1, 3, 4, 2), (0, 5, 3), (3, 5, 6, 4), (0, 7, 5), (5, 7, 8, 6), (0, 9, 7), (7, 9, 10, 8), (0, 11, 9), (9, 11, 12, 10), (0, 13, 11), (11, 13, 14, 12), (0, 15, 13), (13, 15, 16, 14), (0, 17, 15), (15, 17, 18, 16), (0, 19, 17), (17, 19, 20, 18), (0, 21, 19), (19, 21, 22, 20), (0, 23, 21), (21, 23, 24, 22), (0, 25, 23), (23, 25, 26, 24), (0, 27, 25), (25, 27, 28, 26), (0, 29, 27), (27, 29, 30, 28), (0, 31, 29), (29, 31, 32, 30), (0, 1, 31), (31, 1, 2, 32), (33, 36, 34), (34, 36, 37, 35), (33, 38, 36), (36, 38, 39, 37), (33, 40, 38), (38, 40, 41, 39), (33, 42, 40), (40, 42, 43, 41), (33, 44, 42), (42, 44, 45, 43), (33, 46, 44), (44, 46, 47, 45), (33, 48, 46), (46, 48, 49, 47), (33, 50, 48), (48, 50, 51, 49), (33, 52, 50), (50, 52, 53, 51), (33, 54, 52), (52, 54, 55, 53), (33, 56, 54), (54, 56, 57, 55), (33, 58, 56), (56, 58, 59, 57), (33, 60, 58), (58, 60, 61, 59), (33, 62, 60), (60, 62, 63, 61), (33, 64, 62), (62, 64, 65, 63), (33, 34, 64), (64, 34, 35, 65), (66, 69, 67), (67, 69, 70, 68), (66, 71, 69), (69, 71, 72, 70), (66, 73, 71), (71, 73, 74, 72), (66, 75, 73), (73, 75, 76, 74), (66, 77, 75), (75, 77, 78, 76), (66, 79, 77), (77, 79, 80, 78), (66, 81, 79), (79, 81, 82, 80), (66, 83, 81), (81, 83, 84, 82), (66, 85, 83), (83, 85, 86, 84), (66, 87, 85), (85, 87, 88, 86), (66, 89, 87), (87, 89, 90, 88), (66, 91, 89), (89, 91, 92, 90), (66, 93, 91), (91, 93, 94, 92), (66, 95, 93), (93, 95, 96, 94), (66, 97, 95), (95, 97, 98, 96), (66, 67, 97), (97, 67, 68, 98), (99, 102, 100), (100, 102, 103, 101), (99, 104, 102), (102, 104, 105, 103), (99, 106, 104), (104, 106, 107, 105), (99, 108, 106), (106, 108, 109, 107), (99, 110, 108), (108, 110, 111, 109), (99, 112, 110), (110, 112, 113, 111), (99, 114, 112), (112, 114, 115, 113), (99, 116, 114), (114, 116, 117, 115), (99, 118, 116), (116, 118, 119, 117), (99, 120, 118), (118, 120, 121, 119), (99, 122, 120), (120, 122, 123, 121), (99, 124, 122), (122, 124, 125, 123), (99, 126, 124), (124, 126, 127, 125), (99, 128, 126), (126, 128, 129, 127), (99, 130, 128), (128, 130, 131, 129), (99, 100, 130), (130, 100, 101, 131), (132, 134, 135, 133), (134, 136, 137, 135), (136, 138, 139, 137), (141, 165, 164, 140), (140, 142, 143, 141), (142, 144, 145, 143), (144, 146, 147, 145), (146, 148, 149, 147), (148, 150, 151, 149), (150, 152, 153, 151), (152, 154, 155, 153), (154, 156, 157, 155), (156, 166, 167, 157), (158, 160, 161, 159), (160, 162, 163, 161), (162, 132, 133, 163), (166, 158, 159, 167), (138, 164, 165, 139), (168, 169, 171, 170), (170, 171, 173, 172), (172, 173, 175, 174), (177, 176, 200, 201), (176, 177, 179, 178), (178, 179, 181, 180), (180, 181, 183, 182), (182, 183, 185, 184), (184, 185, 187, 186), (186, 187, 189, 188), (188, 189, 191, 190), (190, 191, 193, 192), (192, 193, 203, 202), (194, 195, 197, 196), (196, 197, 199, 198), (198, 199, 169, 168), (202, 203, 195, 194), (174, 175, 201, 200), (132, 168, 170, 134), (135, 171, 169, 133), (134, 170, 172, 136), (137, 173, 171, 135), (136, 172, 174, 138), (139, 175, 173, 137), (167, 203, 193, 157), (156, 192, 202, 166), (140, 176, 178, 142), (143, 179, 177, 141), (142, 178, 180, 144), (145, 181, 179, 143), (144, 180, 182, 146), (147, 183, 181, 145), (146, 182, 184, 148), (149, 185, 183, 147), (148, 184, 186, 150), (151, 187, 185, 149), (150, 186, 188, 152), (153, 189, 187, 151), (152, 188, 190, 154), (155, 191, 189, 153), (154, 190, 192, 156), (157, 193, 191, 155), (158, 194, 196, 160), (161, 197, 195, 159), (160, 196, 198, 162), (163, 199, 197, 161), (162, 198, 168, 132), (133, 169, 199, 163), (141, 177, 201, 165), (164, 200, 176, 140), (159, 195, 203, 167), (166, 202, 194, 158), (165, 201, 175, 139), (138, 174, 200, 164), (204, 205, 207), (205, 206, 208, 207), (204, 207, 209), (207, 208, 210, 209), (204, 209, 211), (209, 210, 212, 211), (204, 211, 213), (211, 212, 214, 213), (204, 213, 215), (213, 214, 216, 215), (204, 215, 217), (215, 216, 218, 217), (204, 217, 219), (217, 218, 220, 219), (204, 219, 221), (219, 220, 222, 221), (204, 221, 223), (221, 222, 224, 223), (204, 223, 225), (223, 224, 226, 225), (204, 225, 227), (225, 226, 228, 227), (204, 227, 229), (227, 228, 230, 229), (204, 229, 231), (229, 230, 232, 231), (204, 231, 233), (231, 232, 234, 233), (204, 233, 235), (233, 234, 236, 235), (204, 235, 205), (235, 236, 206, 205), (237, 238, 240), (238, 239, 241, 240), (237, 240, 242), (240, 241, 243, 242), (237, 242, 244), (242, 243, 245, 244), (237, 244, 246), (244, 245, 247, 246), (237, 246, 248), (246, 247, 249, 248), (237, 248, 250), (248, 249, 251, 250), (237, 250, 252), (250, 251, 253, 252), (237, 252, 254), (252, 253, 255, 254), (237, 254, 256), (254, 255, 257, 256), (237, 256, 258), (256, 257, 259, 258), (237, 258, 260), (258, 259, 261, 260), (237, 260, 262), (260, 261, 263, 262), (237, 262, 264), (262, 263, 265, 264), (237, 264, 266), (264, 265, 267, 266), (237, 266, 268), (266, 267, 269, 268), (237, 268, 238), (268, 269, 239, 238), (270, 271, 273), (271, 272, 274, 273), (270, 273, 275), (273, 274, 276, 275), (270, 275, 277), (275, 276, 278, 277), (270, 277, 279), (277, 278, 280, 279), (270, 279, 281), (279, 280, 282, 281), (270, 281, 283), (281, 282, 284, 283), (270, 283, 285), (283, 284, 286, 285), (270, 285, 287), (285, 286, 288, 287), (270, 287, 289), (287, 288, 290, 289), (270, 289, 291), (289, 290, 292, 291), (270, 291, 293), (291, 292, 294, 293), (270, 293, 295), (293, 294, 296, 295), (270, 295, 297), (295, 296, 298, 297), (270, 297, 299), (297, 298, 300, 299), (270, 299, 301), (299, 300, 302, 301), (270, 301, 271), (301, 302, 272, 271), (303, 304, 306), (304, 305, 307, 306), (303, 306, 308), (306, 307, 309, 308), (303, 308, 310), (308, 309, 311, 310), (303, 310, 312), (310, 311, 313, 312), (303, 312, 314), (312, 313, 315, 314), (303, 314, 316), (314, 315, 317, 316), (303, 316, 318), (316, 317, 319, 318), (303, 318, 320), (318, 319, 321, 320), (303, 320, 322), (320, 321, 323, 322), (303, 322, 324), (322, 323, 325, 324), (303, 324, 326), (324, 325, 327, 326), (303, 326, 328), (326, 327, 329, 328), (303, 328, 330), (328, 329, 331, 330), (303, 330, 332), (330, 331, 333, 332), (303, 332, 334), (332, 333, 335, 334), (303, 334, 304), (334, 335, 305, 304), (336, 337, 339, 338), (338, 339, 341, 340), (340, 341, 343, 342), (345, 344, 368, 369), (344, 345, 347, 346), (346, 347, 349, 348), (348, 349, 351, 350), (350, 351, 353, 352), (352, 353, 355, 354), (354, 355, 357, 356), (356, 357, 359, 358), (358, 359, 361, 360), (360, 361, 371, 370), (362, 363, 365, 364), (364, 365, 367, 366), (366, 367, 337, 336), (370, 371, 363, 362), (342, 343, 369, 368), (372, 374, 375, 373), (374, 376, 377, 375), (376, 378, 379, 377), (381, 405, 404, 380), (380, 382, 383, 381), (382, 384, 385, 383), (384, 386, 387, 385), (386, 388, 389, 387), (388, 390, 391, 389), (390, 392, 393, 391), (392, 394, 395, 393), (394, 396, 397, 395), (396, 406, 407, 397), (398, 400, 401, 399), (400, 402, 403, 401), (402, 372, 373, 403), (406, 398, 399, 407), (378, 404, 405, 379), (336, 338, 374, 372), (339, 337, 373, 375), (338, 340, 376, 374), (341, 339, 375, 377), (340, 342, 378, 376), (343, 341, 377, 379), (371, 361, 397, 407), (360, 370, 406, 396), (344, 346, 382, 380), (347, 345, 381, 383), (346, 348, 384, 382), (349, 347, 383, 385), (348, 350, 386, 384), (351, 349, 385, 387), (350, 352, 388, 386), (353, 351, 387, 389), (352, 354, 390, 388), (355, 353, 389, 391), (354, 356, 392, 390), (357, 355, 391, 393), (356, 358, 394, 392), (359, 357, 393, 395), (358, 360, 396, 394), (361, 359, 395, 397), (362, 364, 400, 398), (365, 363, 399, 401), (364, 366, 402, 400), (367, 365, 401, 403), (366, 336, 372, 402), (337, 367, 403, 373), (345, 369, 405, 381), (368, 344, 380, 404), (363, 371, 407, 399), (370, 362, 398, 406), (369, 343, 379, 405), (342, 368, 404, 378)])
me_enginecompartment_001.materials.append(mat_material)
me_enginecompartment_001.use_remesh_preserve_volume = False
me_enginecompartment_001.use_remesh_preserve_attributes = False
me_enginecompartment_001.use_mirror_vertex_groups = False
me_enginecompartment_001.update()
me_enginecompartment = bpy.data.meshes.new('EngineCompartment')
me_enginecompartment.from_pydata([(1.2, -1.534, -0.4), (1.2, -1.534, 0.6), (1.2, -0.234, -0.4), (1.2, -0.234, 1.1), (1.2, 1.566, -0.4), (0.8, 1.566, 0.88), (0.8, -0.234, -0.4), (0.8, -1.534, -0.4), (0.8, 1.566, -0.4), (0.8, -0.234, -0.9), (0.8, 1.342, 1.1), (0.8, -1.534, 0.6), (0.8, -1.534, -0.9), (0.8, 1.566, -0.9), (1.2, 1.342, 1.1), (1.2, 1.566, 0.88), (0.8, -0.234, 1.1), (1.2, 1.342, -0.4), (0.8, 1.342, -0.4), (0.8, 1.342, -0.9), (-1.0, -1.684, -0.95), (-1.0, -1.684, 2.46), (-1.0, -1.614, -0.95), (-1.0, -1.614, 2.46), (-0.7, -1.684, -0.95), (-0.7, -1.684, 2.46), (-0.7, -1.614, -0.95), (-0.7, -1.614, 2.46), (-1.0, -1.534, 2.46), (-1.0, -1.534, -0.95), (-0.7, -1.534, -0.95), (-0.7, -1.534, 2.46), (-0.66, -1.614, 2.46), (-0.66, -1.614, -0.95), (-0.66, -1.534, 2.46), (-0.66, -1.534, -0.95), (-1.04, -1.614, 2.46), (-1.04, -1.614, -0.95), (-1.04, -1.534, 2.46), (-1.04, -1.534, -0.95), (1.2, -1.703, 2.431), (1.2, -1.703, 2.831), (-1.2, -1.534, -0.4), (-1.2, -1.534, 0.6), (-1.2, -0.234, -0.4), (-1.2, -0.234, 1.1), (-1.2, 1.566, -0.4), (-0.8, 1.566, 0.88), (-0.8, -0.234, -0.4), (0.0, 1.566, -0.9), (0.0, -1.534, -0.9), (-0.8, -1.534, -0.4), (-0.8, 1.566, -0.4), (0.0, -0.234, -0.9), (-0.8, -0.234, -0.9), (-0.8, 1.342, 1.1), (-0.8, -1.534, 0.6), (-0.8, -1.534, -0.9), (-0.8, 1.566, -0.9), (0.0, -1.534, -0.4), (0.0, 1.566, -0.4), (-1.2, 1.342, 1.1), (-1.2, 1.566, 0.88), (0.0, 1.566, 0.88), (0.0, 1.342, 1.1), (0.0, -1.534, 0.6), (-0.8, -0.234, 1.1), (0.0, -0.234, 1.1), (-1.2, 1.342, -0.4), (-0.8, 1.342, -0.4), (-0.8, 1.342, -0.9), (0.0, 1.342, -0.9), (1.0, -1.684, -0.95), (1.0, -1.684, 2.46), (1.0, -1.614, -0.95), (1.0, -1.614, 2.46), (0.7, -1.684, -0.95), (0.7, -1.684, 2.46), (0.7, -1.614, -0.95), (0.7, -1.614, 2.46), (1.0, -1.534, 2.46), (1.0, -1.534, -0.95), (0.7, -1.534, -0.95), (0.7, -1.534, 2.46), (0.66, -1.614, 2.46), (0.66, -1.614, -0.95), (0.66, -1.534, 2.46), (0.66, -1.534, -0.95), (1.04, -1.614, 2.46), (1.04, -1.614, -0.95), (1.04, -1.534, 2.46), (1.04, -1.534, -0.95), (1.2, -1.513, 2.431), (1.2, -1.513, 2.831), (-1.2, -1.703, 2.431), (-1.2, -1.703, 2.831), (-1.2, -1.513, 2.431), (-1.2, -1.513, 2.831)], [], [(2, 3, 1, 0), (6, 2, 0, 7), (6, 18, 17, 2), (4, 15, 14, 17), (11, 65, 59, 7), (10, 5, 63, 64), (15, 4, 8, 5), (9, 12, 50, 53), (19, 13, 8, 18), (60, 8, 13, 49), (19, 18, 6, 9), (6, 7, 12, 9), (11, 7, 0, 1), (50, 12, 7, 59), (14, 15, 5, 10), (16, 11, 1, 3), (60, 63, 5, 8), (65, 11, 16, 67), (10, 16, 3, 14), (64, 67, 16, 10), (8, 4, 17, 18), (2, 17, 14, 3), (71, 19, 9, 53), (49, 13, 19, 71), (20, 21, 23, 22), (26, 27, 25, 24), (24, 25, 21, 20), (22, 26, 24, 20), (29, 28, 31, 30), (22, 23, 36, 37), (26, 22, 29, 30), (32, 33, 35, 34), (26, 30, 35, 33), (27, 26, 33, 32), (30, 31, 34, 35), (37, 36, 38, 39), (28, 29, 39, 38), (29, 22, 37, 39), (92, 93, 41, 40), (40, 41, 95, 94), (96, 92, 40, 94), (93, 97, 95, 41), (44, 42, 43, 45), (48, 51, 42, 44), (48, 44, 68, 69), (46, 68, 61, 62), (56, 51, 59, 65), (55, 64, 63, 47), (62, 47, 52, 46), (54, 53, 50, 57), (70, 69, 52, 58), (60, 49, 58, 52), (70, 54, 48, 69), (48, 54, 57, 51), (56, 43, 42, 51), (50, 59, 51, 57), (61, 55, 47, 62), (66, 45, 43, 56), (60, 52, 47, 63), (65, 67, 66, 56), (55, 61, 45, 66), (64, 55, 66, 67), (52, 69, 68, 46), (44, 45, 61, 68), (71, 53, 54, 70), (49, 71, 70, 58), (72, 74, 75, 73), (78, 76, 77, 79), (76, 72, 73, 77), (74, 72, 76, 78), (81, 82, 83, 80), (74, 89, 88, 75), (78, 82, 81, 74), (84, 86, 87, 85), (78, 85, 87, 82), (79, 84, 85, 78), (82, 87, 86, 83), (89, 91, 90, 88), (80, 90, 91, 81), (81, 91, 89, 74), (92, 96, 97, 93), (96, 94, 95, 97)])
_uv = me_enginecompartment.uv_layers.new(name='UVMap')
_uv.uv.foreach_set('vector', [0.4626, 0.3494, 0.4626, 0.5036, 0.3289, 0.4522, 0.3289, 0.3494, 0.4626, 0.3083, 0.4626, 0.3494, 0.3289, 0.3494, 0.3289, 0.3083, 0.4626, 0.3083, 0.6245, 0.3083, 0.6245, 0.3494, 0.4626, 0.3494, 0.6476, 0.3494, 0.6476, 0.4809, 0.6245, 0.5036, 0.6245, 0.3494, 0.8424, 0.209, 0.8424, 0.1267, 0.9452, 0.1267, 0.9452, 0.209, 0.5373, 0.209, 0.505, 0.209, 0.505, 0.1267, 0.5373, 0.1267, 0.505, 0.2501, 0.3734, 0.2501, 0.3734, 0.209, 0.505, 0.209, 0.137, 0.209, 0.003391, 0.209, 0.003391, 0.1267, 0.137, 0.1267, 0.6245, 0.2569, 0.6476, 0.2569, 0.6476, 0.3083, 0.6245, 0.3083, 0.3734, 0.1267, 0.3734, 0.209, 0.322, 0.209, 0.322, 0.1267, 0.6245, 0.2569, 0.6245, 0.3083, 0.4626, 0.3083, 0.4626, 0.2569, 0.4626, 0.3083, 0.3289, 0.3083, 0.3289, 0.2569, 0.4626, 0.2569, 0.8424, 0.209, 0.9452, 0.209, 0.9452, 0.2501, 0.8424, 0.2501, 0.9966, 0.1267, 0.9966, 0.209, 0.9452, 0.209, 0.9452, 0.1267, 0.5373, 0.2501, 0.505, 0.2501, 0.505, 0.209, 0.5373, 0.209, 0.6993, 0.209, 0.8424, 0.209, 0.8424, 0.2501, 0.6993, 0.2501, 0.3734, 0.1267, 0.505, 0.1267, 0.505, 0.209, 0.3734, 0.209, 0.8424, 0.1267, 0.8424, 0.209, 0.6993, 0.209, 0.6993, 0.1267, 0.5373, 0.209, 0.6993, 0.209, 0.6993, 0.2501, 0.5373, 0.2501, 0.5373, 0.1267, 0.6993, 0.1267, 0.6993, 0.209, 0.5373, 0.209, 0.6476, 0.3083, 0.6476, 0.3494, 0.6245, 0.3494, 0.6245, 0.3083, 0.4626, 0.3494, 0.6245, 0.3494, 0.6245, 0.5036, 0.4626, 0.5036, 0.299, 0.1267, 0.299, 0.209, 0.137, 0.209, 0.137, 0.1267, 0.322, 0.1267, 0.322, 0.209, 0.299, 0.209, 0.299, 0.1267, 0.7168, 0.2569, 0.7167, 0.5952, 0.7098, 0.5952, 0.7098, 0.2569, 0.7535, 0.2569, 0.7534, 0.5952, 0.7465, 0.5952, 0.7465, 0.2569, 0.7465, 0.2569, 0.7465, 0.5952, 0.7167, 0.5952, 0.7168, 0.2569, 0.389, 0.5187, 0.4199, 0.5187, 0.4199, 0.5258, 0.389, 0.5258, 0.6901, 0.2569, 0.69, 0.5952, 0.6603, 0.5952, 0.6603, 0.2569, 0.7098, 0.2569, 0.7098, 0.5952, 0.7039, 0.5952, 0.7039, 0.2569, 0.4199, 0.5187, 0.389, 0.5187, 0.389, 0.5104, 0.4199, 0.5104, 0.7593, 0.5951, 0.7594, 0.2569, 0.7673, 0.2569, 0.7672, 0.5951, 0.4199, 0.5187, 0.4199, 0.5104, 0.424, 0.5104, 0.424, 0.5187, 0.7534, 0.5952, 0.7535, 0.2569, 0.7594, 0.2569, 0.7593, 0.5951, 0.6603, 0.2569, 0.6603, 0.5952, 0.6544, 0.5952, 0.6544, 0.257, 0.7039, 0.2569, 0.7039, 0.5952, 0.6959, 0.5952, 0.696, 0.2569, 0.69, 0.5952, 0.6901, 0.2569, 0.696, 0.2569, 0.6959, 0.5952, 0.389, 0.5104, 0.389, 0.5187, 0.3849, 0.5187, 0.3849, 0.5104, 0.3323, 0.6317, 0.2912, 0.6317, 0.2912, 0.6122, 0.3323, 0.6122, 0.2912, 0.5711, 0.2912, 0.6122, 0.04451, 0.6122, 0.04451, 0.5711, 0.04451, 0.5515, 0.2912, 0.5515, 0.2912, 0.5711, 0.04451, 0.5711, 0.2912, 0.6317, 0.04451, 0.6317, 0.04451, 0.6122, 0.2912, 0.6122, 0.1371, 0.411, 0.003436, 0.411, 0.003487, 0.3082, 0.1371, 0.2569, 0.137, 0.4522, 0.003416, 0.4521, 0.003436, 0.411, 0.1371, 0.411, 0.137, 0.4522, 0.1371, 0.411, 0.299, 0.4111, 0.299, 0.4522, 0.3221, 0.4111, 0.299, 0.4111, 0.2991, 0.2569, 0.3221, 0.2796, 0.8424, 0.04451, 0.9452, 0.04451, 0.9452, 0.1267, 0.8424, 0.1267, 0.5373, 0.04451, 0.5373, 0.1267, 0.505, 0.1267, 0.505, 0.04451, 0.505, 0.003392, 0.505, 0.04451, 0.3734, 0.04451, 0.3734, 0.003392, 0.137, 0.04451, 0.137, 0.1267, 0.003391, 0.1267, 0.003391, 0.04451, 0.299, 0.5036, 0.299, 0.4522, 0.3221, 0.4523, 0.322, 0.5036, 0.3734, 0.1267, 0.322, 0.1267, 0.322, 0.04451, 0.3734, 0.04451, 0.299, 0.5036, 0.137, 0.5036, 0.137, 0.4522, 0.299, 0.4522, 0.137, 0.4522, 0.137, 0.5036, 0.003391, 0.5035, 0.003416, 0.4521, 0.8424, 0.04451, 0.8424, 0.003391, 0.9452, 0.003391, 0.9452, 0.04451, 0.9966, 0.1267, 0.9452, 0.1267, 0.9452, 0.04451, 0.9966, 0.04451, 0.5373, 0.003392, 0.5373, 0.04451, 0.505, 0.04451, 0.505, 0.003392, 0.6993, 0.04451, 0.6993, 0.003391, 0.8424, 0.003391, 0.8424, 0.04451, 0.3734, 0.1267, 0.3734, 0.04451, 0.505, 0.04451, 0.505, 0.1267, 0.8424, 0.1267, 0.6993, 0.1267, 0.6993, 0.04451, 0.8424, 0.04451, 0.5373, 0.04451, 0.5373, 0.003392, 0.6993, 0.003391, 0.6993, 0.04451, 0.5373, 0.1267, 0.5373, 0.04451, 0.6993, 0.04451, 0.6993, 0.1267, 0.3221, 0.4523, 0.299, 0.4522, 0.299, 0.4111, 0.3221, 0.4111, 0.1371, 0.411, 0.1371, 0.2569, 0.2991, 0.2569, 0.299, 0.4111, 0.299, 0.1267, 0.137, 0.1267, 0.137, 0.04451, 0.299, 0.04451, 0.322, 0.1267, 0.299, 0.1267, 0.299, 0.04451, 0.322, 0.04451, 0.6268, 0.5104, 0.6337, 0.5104, 0.6337, 0.8487, 0.6268, 0.8487, 0.5901, 0.5104, 0.597, 0.5104, 0.597, 0.8487, 0.5901, 0.8487, 0.597, 0.5104, 0.6268, 0.5104, 0.6268, 0.8487, 0.597, 0.8487, 0.374, 0.5187, 0.374, 0.5258, 0.3432, 0.5258, 0.3432, 0.5187, 0.5406, 0.5104, 0.5703, 0.5104, 0.5703, 0.8486, 0.5406, 0.8486, 0.6337, 0.5104, 0.6396, 0.5105, 0.6396, 0.8487, 0.6337, 0.8487, 0.3432, 0.5187, 0.3432, 0.5104, 0.374, 0.5104, 0.374, 0.5187, 0.5842, 0.8487, 0.5762, 0.8487, 0.5762, 0.5104, 0.5842, 0.5104, 0.3432, 0.5187, 0.3391, 0.5187, 0.3391, 0.5104, 0.3432, 0.5104, 0.5901, 0.8487, 0.5842, 0.8487, 0.5842, 0.5104, 0.5901, 0.5104, 0.5703, 0.5104, 0.5762, 0.5104, 0.5762, 0.8487, 0.5703, 0.8486, 0.6396, 0.5105, 0.6476, 0.5105, 0.6476, 0.8487, 0.6396, 0.8487, 0.5406, 0.8486, 0.5347, 0.8486, 0.5347, 0.5103, 0.5406, 0.5104, 0.374, 0.5104, 0.3782, 0.5104, 0.3782, 0.5187, 0.374, 0.5187, 0.2912, 0.5515, 0.04451, 0.5515, 0.04451, 0.5104, 0.2912, 0.5104, 0.003391, 0.6317, 0.003391, 0.6122, 0.04451, 0.6122, 0.04451, 0.6317])
me_enginecompartment.materials.append(mat_material)
me_enginecompartment.use_remesh_preserve_volume = False
me_enginecompartment.use_remesh_preserve_attributes = False
me_enginecompartment.use_mirror_vertex_groups = False
me_enginecompartment.update()
me_exhaustpipe = bpy.data.meshes.new('ExhaustPipe')
me_exhaustpipe.from_pydata([(0.0, 0.25, 0.1472), (0.0, 0.25, 1.5), (0.09567, 0.231, 0.1472), (0.09567, 0.231, 1.5), (0.1768, 0.1768, 0.1472), (0.1768, 0.1768, 1.5), (0.231, 0.09567, 0.1472), (0.231, 0.09567, 1.5), (0.25, -1.093e-08, 0.1472), (0.25, -1.093e-08, 1.5), (0.231, -0.09567, 0.1472), (0.231, -0.09567, 1.5), (0.1768, -0.1768, 0.1472), (0.1768, -0.1768, 1.5), (0.09567, -0.231, 0.1472), (0.09567, -0.231, 1.5), (3.775e-08, -0.25, 0.1472), (3.775e-08, -0.25, 1.5), (-0.09567, -0.231, 0.1472), (-0.09567, -0.231, 1.5), (-0.1768, -0.1768, 0.1472), (-0.1768, -0.1768, 1.5), (-0.231, -0.09567, 0.1472), (-0.231, -0.09567, 1.5), (-0.25, 2.981e-09, 0.1472), (-0.25, 2.981e-09, 1.5), (-0.231, 0.09567, 0.1472), (-0.231, 0.09567, 1.5), (-0.1768, 0.1768, 0.1472), (-0.1768, 0.1768, 1.5), (-0.09567, 0.231, 0.1472), (-0.09567, 0.231, 1.5), (0.1531, 0.3696, 1.9), (-4.481e-08, 0.4, 1.9), (0.2828, 0.2828, 1.9), (0.3696, 0.1531, 1.9), (0.4, -1.804e-08, 1.9), (0.3696, -0.1531, 1.9), (0.2828, -0.2828, 1.9), (0.1531, -0.3696, 1.9), (1.559e-08, -0.4, 1.9), (-0.1531, -0.3696, 1.9), (-0.2828, -0.2828, 1.9), (-0.3696, -0.1531, 1.9), (-0.4, 4.211e-09, 1.9), (-0.3696, 0.1531, 1.9), (-0.2828, 0.2828, 1.9), (-0.1531, 0.3696, 1.9), (0.1531, 0.3696, 2.7), (1.255e-07, 0.4, 2.7), (0.2828, 0.2828, 2.7), (0.3696, 0.1531, 2.7), (0.4, -1.804e-08, 2.7), (0.3696, -0.1531, 2.7), (0.2828, -0.2828, 2.7), (0.1531, -0.3696, 2.7), (1.859e-07, -0.4, 2.7), (-0.1531, -0.3696, 2.7), (-0.2828, -0.2828, 2.7), (-0.3696, -0.1531, 2.7), (-0.4, 4.211e-09, 2.7), (-0.3696, 0.1531, 2.7), (-0.2828, 0.2828, 2.7), (-0.1531, 0.3696, 2.7)], [], [(0, 1, 3, 2), (2, 3, 5, 4), (4, 5, 7, 6), (6, 7, 9, 8), (8, 9, 11, 10), (10, 11, 13, 12), (12, 13, 15, 14), (14, 15, 17, 16), (16, 17, 19, 18), (18, 19, 21, 20), (20, 21, 23, 22), (22, 23, 25, 24), (24, 25, 27, 26), (26, 27, 29, 28), (9, 7, 35, 36), (28, 29, 31, 30), (30, 31, 1, 0), (47, 46, 62, 63), (19, 17, 40, 41), (29, 27, 45, 46), (5, 3, 32, 34), (15, 13, 38, 39), (25, 23, 43, 44), (11, 9, 36, 37), (21, 19, 41, 42), (31, 29, 46, 47), (7, 5, 34, 35), (17, 15, 39, 40), (3, 1, 33, 32), (27, 25, 44, 45), (13, 11, 37, 38), (23, 21, 42, 43), (1, 31, 47, 33), (48, 49, 63, 62, 61, 60, 59, 58, 57, 56, 55, 54, 53, 52, 51, 50), (40, 39, 55, 56), (32, 33, 49, 48), (33, 47, 63, 49), (41, 40, 56, 57), (34, 32, 48, 50), (42, 41, 57, 58), (35, 34, 50, 51), (43, 42, 58, 59), (36, 35, 51, 52), (44, 43, 59, 60), (37, 36, 52, 53), (45, 44, 60, 61), (38, 37, 53, 54), (46, 45, 61, 62), (39, 38, 54, 55)])
_uv = me_exhaustpipe.uv_layers.new(name='UVMap')
_uv.uv.foreach_set('vector', [0.4877, 0.008796, 0.5161, 0.5033, 0.4792, 0.5069, 0.4536, 0.01062, 0.4536, 0.01062, 0.4792, 0.5069, 0.4419, 0.5096, 0.4195, 0.01228, 0.4195, 0.01228, 0.4419, 0.5096, 0.4045, 0.5117, 0.3854, 0.01376, 0.3854, 0.01376, 0.4045, 0.5117, 0.367, 0.513, 0.3513, 0.01504, 0.3513, 0.01504, 0.367, 0.513, 0.3295, 0.5136, 0.3173, 0.01613, 0.3173, 0.01613, 0.3295, 0.5136, 0.2921, 0.5136, 0.2832, 0.01703, 0.2832, 0.01703, 0.2921, 0.5136, 0.255, 0.5128, 0.2492, 0.01774, 0.2492, 0.01774, 0.255, 0.5128, 0.2182, 0.5113, 0.2152, 0.01826, 0.2152, 0.01826, 0.2182, 0.5113, 0.1819, 0.509, 0.1813, 0.0186, 0.1813, 0.0186, 0.1819, 0.509, 0.1463, 0.5058, 0.1475, 0.01878, 0.1475, 0.01878, 0.1463, 0.5058, 0.1114, 0.5017, 0.1137, 0.01881, 0.1137, 0.01881, 0.1114, 0.5017, 0.07787, 0.4964, 0.07989, 0.01872, 0.6242, 0.0001066, 0.6567, 0.4799, 0.6231, 0.4873, 0.5896, 0.002447, 0.5896, 0.002447, 0.6231, 0.4873, 0.5883, 0.4936, 0.5557, 0.004684, 0.367, 0.513, 0.4045, 0.5117, 0.4093, 0.6566, 0.3679, 0.6576, 0.5557, 0.004684, 0.5883, 0.4936, 0.5525, 0.4989, 0.5217, 0.006809, 0.5217, 0.006809, 0.5525, 0.4989, 0.5161, 0.5033, 0.4877, 0.008796, 0.5771, 0.6413, 0.6204, 0.6341, 0.65, 0.8629, 0.6032, 0.8681, 0.1819, 0.509, 0.2182, 0.5113, 0.2023, 0.6512, 0.1605, 0.6466, 0.5883, 0.4936, 0.6231, 0.4873, 0.665, 0.625, 0.6204, 0.6341, 0.4419, 0.5096, 0.4792, 0.5069, 0.4925, 0.6513, 0.4508, 0.6545, 0.255, 0.5128, 0.2921, 0.5136, 0.2852, 0.6566, 0.2438, 0.6545, 0.07787, 0.4964, 0.1114, 0.5017, 0.07483, 0.6324, 0.02991, 0.6219, 0.3295, 0.5136, 0.367, 0.513, 0.3679, 0.6576, 0.3266, 0.6577, 0.1463, 0.5058, 0.1819, 0.509, 0.1605, 0.6466, 0.1181, 0.6404, 0.5525, 0.4989, 0.5883, 0.4936, 0.6204, 0.6341, 0.5771, 0.6413, 0.4045, 0.5117, 0.4419, 0.5096, 0.4508, 0.6545, 0.4093, 0.6566, 0.2182, 0.5113, 0.255, 0.5128, 0.2438, 0.6545, 0.2023, 0.6512, 0.4792, 0.5069, 0.5161, 0.5033, 0.5346, 0.647, 0.4925, 0.6513, 0.6231, 0.4873, 0.6567, 0.4799, 0.7121, 0.6129, 0.665, 0.625, 0.2921, 0.5136, 0.3295, 0.5136, 0.3266, 0.6577, 0.2852, 0.6566, 0.1114, 0.5017, 0.1463, 0.5058, 0.1181, 0.6404, 0.07483, 0.6324, 0.5161, 0.5033, 0.5525, 0.4989, 0.5771, 0.6413, 0.5346, 0.647, 0.8972, 0.2564, 0.8463, 0.2564, 0.7992, 0.2369, 0.7631, 0.2008, 0.7436, 0.1537, 0.7436, 0.1028, 0.7631, 0.05566, 0.7992, 0.01962, 0.8463, 0.0001066, 0.8972, 0.0001066, 0.9443, 0.01962, 0.9804, 0.05566, 0.9999, 0.1028, 0.9999, 0.1537, 0.9804, 0.2008, 0.9443, 0.2369, 0.2023, 0.6512, 0.2438, 0.6545, 0.2326, 0.8787, 0.1863, 0.8761, 0.4925, 0.6513, 0.5346, 0.647, 0.5566, 0.8725, 0.5101, 0.876, 0.5346, 0.647, 0.5771, 0.6413, 0.6032, 0.8681, 0.5566, 0.8725, 0.1605, 0.6466, 0.2023, 0.6512, 0.1863, 0.8761, 0.14, 0.8726, 0.4508, 0.6545, 0.4925, 0.6513, 0.5101, 0.876, 0.4638, 0.8787, 0.1181, 0.6404, 0.1605, 0.6466, 0.14, 0.8726, 0.09347, 0.8683, 0.4093, 0.6566, 0.4508, 0.6545, 0.4638, 0.8787, 0.4175, 0.8805, 0.07483, 0.6324, 0.1181, 0.6404, 0.09347, 0.8683, 0.04685, 0.8632, 0.3679, 0.6576, 0.4093, 0.6566, 0.4175, 0.8805, 0.3713, 0.8814, 0.02991, 0.6219, 0.07483, 0.6324, 0.04685, 0.8632, 0.0001066, 0.8575, 0.3266, 0.6577, 0.3679, 0.6576, 0.3713, 0.8814, 0.3251, 0.8814, 0.665, 0.625, 0.7121, 0.6129, 0.7434, 0.851, 0.6969, 0.8571, 0.2852, 0.6566, 0.3266, 0.6577, 0.3251, 0.8814, 0.2789, 0.8805, 0.6204, 0.6341, 0.665, 0.625, 0.6969, 0.8571, 0.65, 0.8629, 0.2438, 0.6545, 0.2852, 0.6566, 0.2789, 0.8805, 0.2326, 0.8787])
me_exhaustpipe.materials.append(mat_material)
me_exhaustpipe.use_remesh_preserve_volume = False
me_exhaustpipe.use_remesh_preserve_attributes = False
me_exhaustpipe.use_mirror_vertex_groups = False
me_exhaustpipe.update()
me_exhausttop = bpy.data.meshes.new('ExhaustTop')
me_exhausttop.from_pydata([(0.0, 0.8, -6.892e-08), (0.0, 0.8, 0.1), (0.1531, 0.7696, -6.892e-08), (0.1531, 0.7696, 0.1), (0.2828, 0.6828, -6.892e-08), (0.2828, 0.6828, 0.1), (0.3696, 0.5531, -6.892e-08), (0.3696, 0.5531, 0.1), (0.4, 0.4, -6.892e-08), (0.4, 0.4, 0.1), (0.3696, 0.2469, -6.892e-08), (0.3696, 0.2469, 0.1), (0.2828, 0.1172, -6.892e-08), (0.2828, 0.1172, 0.1), (0.1531, 0.03045, -6.892e-08), (0.1531, 0.03045, 0.1), (6.04e-08, 8.941e-08, -6.892e-08), (6.04e-08, 8.941e-08, 0.1), (-0.1531, 0.03045, -6.892e-08), (-0.1531, 0.03045, 0.1), (-0.2828, 0.1172, -6.892e-08), (-0.2828, 0.1172, 0.1), (-0.3696, 0.2469, -6.892e-08), (-0.3696, 0.2469, 0.1), (-0.4, 0.4, -6.892e-08), (-0.4, 0.4, 0.1), (-0.3696, 0.5531, -6.892e-08), (-0.3696, 0.5531, 0.1), (-0.2828, 0.6828, -6.892e-08), (-0.2828, 0.6828, 0.1), (-0.1531, 0.7696, -6.892e-08), (-0.1531, 0.7696, 0.1)], [], [(0, 1, 3, 2), (2, 3, 5, 4), (4, 5, 7, 6), (6, 7, 9, 8), (8, 9, 11, 10), (10, 11, 13, 12), (12, 13, 15, 14), (14, 15, 17, 16), (16, 17, 19, 18), (18, 19, 21, 20), (20, 21, 23, 22), (22, 23, 25, 24), (24, 25, 27, 26), (26, 27, 29, 28), (3, 1, 31, 29, 27, 25, 23, 21, 19, 17, 15, 13, 11, 9, 7, 5), (28, 29, 31, 30), (30, 31, 1, 0), (0, 2, 4, 6, 8, 10, 12, 14, 16, 18, 20, 22, 24, 26, 28, 30)])
_uv = me_exhausttop.uv_layers.new(name='UVMap')
_uv.uv.foreach_set('vector', [0.1556, 0.09243, 0.1232, 0.0376, 0.2255, 0.0001457, 0.2338, 0.06282, 0.2338, 0.06282, 0.2255, 0.0001457, 0.3328, 0.004251, 0.3193, 0.06731, 0.3193, 0.06731, 0.3328, 0.004251, 0.435, 0.04109, 0.4005, 0.09461, 0.4005, 0.09461, 0.435, 0.04109, 0.5154, 0.1153, 0.4625, 0.1511, 0.4625, 0.1511, 0.5154, 0.1153, 0.5599, 0.2156, 0.4969, 0.2276, 0.4969, 0.2276, 0.5599, 0.2156, 0.5611, 0.3257, 0.4982, 0.3119, 0.4982, 0.3119, 0.5611, 0.3257, 0.519, 0.4279, 0.4662, 0.3906, 0.4662, 0.3906, 0.519, 0.4279, 0.4404, 0.5062, 0.4058, 0.4512, 0.4058, 0.4512, 0.4404, 0.5062, 0.3374, 0.5486, 0.3263, 0.4843, 0.3263, 0.4843, 0.3374, 0.5486, 0.2257, 0.5486, 0.2398, 0.4848, 0.2398, 0.4848, 0.2257, 0.5486, 0.1223, 0.5062, 0.1596, 0.4526, 0.1596, 0.4526, 0.1223, 0.5062, 0.04304, 0.4277, 0.09784, 0.3925, 0.09784, 0.3925, 0.04304, 0.4277, 0.0001457, 0.3251, 0.06398, 0.3138, 0.06398, 0.3138, 0.0001457, 0.3251, 0.0003583, 0.2144, 0.0632, 0.2288, 0.8046, 0.9655, 0.7217, 0.9999, 0.632, 0.9999, 0.5491, 0.9655, 0.4857, 0.9021, 0.4514, 0.8192, 0.4514, 0.7295, 0.4857, 0.6467, 0.5491, 0.5832, 0.632, 0.5489, 0.7217, 0.5489, 0.8046, 0.5832, 0.868, 0.6467, 0.9023, 0.7295, 0.9023, 0.8192, 0.868, 0.9021, 0.0632, 0.2288, 0.0003583, 0.2144, 0.04371, 0.1131, 0.0955, 0.1509, 0.0955, 0.1509, 0.04371, 0.1131, 0.1232, 0.0376, 0.1556, 0.09243, 0.2705, 0.5489, 0.3533, 0.5832, 0.4168, 0.6467, 0.4511, 0.7295, 0.4511, 0.8192, 0.4168, 0.9021, 0.3533, 0.9655, 0.2705, 0.9999, 0.1808, 0.9999, 0.0979, 0.9655, 0.03447, 0.9021, 0.0001457, 0.8192, 0.0001457, 0.7295, 0.03447, 0.6467, 0.0979, 0.5832, 0.1808, 0.5489])
me_exhausttop.materials.append(mat_material)
me_exhausttop.use_remesh_preserve_volume = False
me_exhausttop.use_remesh_preserve_attributes = False
me_exhausttop.use_mirror_vertex_groups = False
me_exhausttop.update()
me_fork = bpy.data.meshes.new('Fork')
me_fork.from_pydata([(-1.0, 0.9, 1.1), (-0.7, 0.9, 1.1), (-1.0, 1.0, 1.1), (-0.7, 1.0, 1.1), (-0.7, 0.9, 0.1), (-0.7, 1.0, 0.0), (-0.7, -0.7, 0.1), (-0.7, -1.0, 0.0), (-1.0, 0.9, 0.1), (-1.0, 1.0, 0.0), (-1.0, -0.7, 0.1), (-1.0, -1.0, 0.0), (-1.06, 0.95, 0.21), (-1.06, 0.95, 0.4), (-1.06, 1.06, 0.24), (-1.06, 1.06, 0.37), (1.06, 0.95, 0.21), (1.06, 0.95, 0.4), (1.06, 1.06, 0.24), (1.06, 1.06, 0.37), (-1.06, 0.95, 0.71), (-1.06, 0.95, 0.9), (-1.06, 1.06, 0.74), (-1.06, 1.06, 0.87), (1.06, 0.95, 0.71), (1.06, 0.95, 0.9), (1.06, 1.06, 0.74), (1.06, 1.06, 0.87)], [], [(3, 2, 0, 1), (1, 4, 5, 3), (2, 9, 8, 0), (4, 1, 0, 8), (9, 2, 3, 5), (4, 8, 10, 6), (9, 5, 7, 11), (7, 6, 10, 11), (5, 4, 6, 7), (9, 5, 4, 8), (11, 10, 8, 9), (12, 13, 15, 14), (14, 15, 19, 18), (18, 19, 17, 16), (16, 17, 13, 12), (14, 18, 16, 12), (19, 15, 13, 17), (20, 21, 23, 22), (22, 23, 27, 26), (26, 27, 25, 24), (24, 25, 21, 20), (22, 26, 24, 20), (27, 23, 21, 25)])
me_fork.materials.append(mat_material)
me_fork.use_remesh_preserve_volume = False
me_fork.use_remesh_preserve_attributes = False
me_fork.use_mirror_vertex_groups = False
me_fork.update()
me_cylinder_006 = bpy.data.meshes.new('Cylinder.006')
me_cylinder_006.from_pydata([(-9.834e-09, 0.06, -0.07502), (-9.834e-09, 0.06, 0.525), (0.02296, 0.05543, -0.07502), (0.02296, 0.05543, 0.525), (0.04243, 0.04243, -0.07502), (0.04243, 0.04243, 0.525), (0.05543, 0.02296, -0.07502), (0.05543, 0.02296, 0.525), (0.06, -2.623e-09, -0.07502), (0.06, -2.623e-09, 0.525), (0.05543, -0.02296, -0.07502), (0.05543, -0.02296, 0.525), (0.04243, -0.04243, -0.07502), (0.04243, -0.04243, 0.525), (0.02296, -0.05543, -0.07502), (0.02296, -0.05543, 0.525), (-7.744e-10, -0.06, -0.07502), (-7.744e-10, -0.06, 0.525), (-0.02296, -0.05543, -0.07502), (-0.02296, -0.05543, 0.525), (-0.04243, -0.04243, -0.07502), (-0.04243, -0.04243, 0.525), (-0.05543, -0.02296, -0.07502), (-0.05543, -0.02296, 0.525), (-0.06, 7.155e-10, -0.07502), (-0.06, 7.155e-10, 0.525), (-0.05543, 0.02296, -0.07502), (-0.05543, 0.02296, 0.525), (-0.04243, 0.04243, -0.07502), (-0.04243, 0.04243, 0.525), (-0.02296, 0.05543, -0.07502), (-0.02296, 0.05543, 0.525), (-0.1889, -0.09872, 0.6358), (-0.2005, -0.06031, 0.6358), (-0.2045, -0.02037, 0.6358), (-0.2005, 0.01958, 0.6358), (-0.1135, 0.1499, 0.6358), (-0.1852, -0.09872, 0.6727), (-0.1967, -0.06031, 0.675), (-0.2005, -0.02037, 0.6757), (-0.1967, 0.01958, 0.675), (-0.1852, 0.05799, 0.6727), (-0.1667, 0.09339, 0.669), (-0.1417, 0.1244, 0.664), (-0.1113, 0.1499, 0.658), (-0.07655, 0.1688, 0.6511), (-0.03888, 0.1805, 0.6436), (-0.1745, -0.09872, 0.7082), (-0.1852, -0.06031, 0.7126), (-0.1889, -0.02037, 0.7142), (-0.1852, 0.01958, 0.7126), (-0.1745, 0.05799, 0.7082), (-0.157, 0.09339, 0.7009), (-0.1335, 0.1244, 0.6912), (-0.1048, 0.1499, 0.6793), (-0.07209, 0.1688, 0.6658), (-0.0366, 0.1805, 0.6511), (-0.157, -0.09872, 0.7409), (-0.1667, -0.06031, 0.7474), (-0.1699, -0.02037, 0.7496), (-0.1667, 0.01958, 0.7474), (-0.157, 0.05799, 0.7409), (-0.1413, 0.09339, 0.7304), (-0.1201, 0.1244, 0.7162), (-0.09428, 0.1499, 0.699), (-0.06485, 0.1688, 0.6793), (-0.03291, 0.1805, 0.658), (-0.1335, -0.09872, 0.7696), (-0.1417, -0.06031, 0.7778), (-0.1445, -0.02037, 0.7806), (-0.1417, 0.01958, 0.7778), (-0.1335, 0.05799, 0.7696), (-0.1201, 0.09339, 0.7562), (-0.1021, 0.1244, 0.7382), (-0.08014, 0.1499, 0.7162), (-0.05511, 0.1688, 0.6912), (-0.02794, 0.1805, 0.664), (-0.1048, -0.09872, 0.7931), (-0.1113, -0.06031, 0.8028), (-0.1135, -0.02037, 0.806), (-0.1113, 0.01958, 0.8028), (-0.1048, 0.05799, 0.7931), (-0.09428, 0.09339, 0.7774), (-0.08014, 0.1244, 0.7562), (-0.0629, 0.1499, 0.7304), (-0.04323, 0.1688, 0.7009), (-0.02189, 0.1805, 0.669), (-0.07209, -0.09872, 0.8106), (-0.07655, -0.06031, 0.8213), (-0.07806, -0.02037, 0.825), (-0.07655, 0.01958, 0.8213), (-0.07209, 0.05799, 0.8106), (-0.06485, 0.09339, 0.7931), (-0.05511, 0.1244, 0.7696), (-0.04323, 0.1499, 0.7409), (-0.02968, 0.1688, 0.7082), (-0.01499, 0.1805, 0.6727), (-0.0366, -0.09872, 0.8213), (-0.03888, -0.06031, 0.8328), (-0.03964, -0.02037, 0.8366), (-0.03888, 0.01958, 0.8328), (-0.0366, 0.05799, 0.8213), (-0.03291, 0.09339, 0.8028), (-0.02794, 0.1244, 0.7778), (-0.02189, 0.1499, 0.7474), (-0.01499, 0.1688, 0.7126), (-0.007492, 0.1805, 0.675), (0.0003016, -0.09872, 0.825), (0.0003016, -0.06031, 0.8366), (0.0003016, -0.02037, 0.8406), (0.0003016, 0.01958, 0.8366), (0.0003016, 0.05799, 0.825), (0.0003016, 0.09339, 0.806), (0.0003016, 0.1244, 0.7806), (0.0003016, 0.1499, 0.7496), (0.0003016, 0.1688, 0.7142), (0.0003016, 0.1805, 0.6757), (0.03721, -0.09872, 0.8213), (0.03948, -0.06031, 0.8328), (0.04025, -0.02037, 0.8366), (0.03948, 0.01958, 0.8328), (0.03721, 0.05799, 0.8213), (0.03352, 0.09339, 0.8028), (0.02855, 0.1244, 0.7778), (0.02249, 0.1499, 0.7474), (0.01559, 0.1688, 0.7126), (0.008095, 0.1805, 0.675), (0.07269, -0.09872, 0.8106), (0.07715, -0.06031, 0.8213), (0.07866, -0.02037, 0.825), (0.07715, 0.01958, 0.8213), (0.07269, 0.05799, 0.8106), (0.06545, 0.09339, 0.7931), (0.05571, 0.1244, 0.7696), (0.04383, 0.1499, 0.7409), (0.03029, 0.1688, 0.7082), (0.01559, 0.1805, 0.6727), (0.1054, -0.09872, 0.7931), (0.1119, -0.06031, 0.8028), (0.1141, -0.02037, 0.806), (0.1119, 0.01958, 0.8028), (0.1054, 0.05799, 0.7931), (0.09489, 0.09339, 0.7774), (0.08074, 0.1244, 0.7562), (0.0635, 0.1499, 0.7304), (0.04383, 0.1688, 0.7009), (0.02249, 0.1805, 0.669), (0.1341, -0.09872, 0.7696), (0.1423, -0.06031, 0.7778), (0.1451, -0.02037, 0.7806), (0.1423, 0.01958, 0.7778), (0.1341, 0.05799, 0.7696), (0.1207, 0.09339, 0.7562), (0.1027, 0.1244, 0.7382), (0.08074, 0.1499, 0.7162), (0.05571, 0.1688, 0.6912), (0.02855, 0.1805, 0.664), (0.1576, -0.09872, 0.7409), (0.1673, -0.06031, 0.7474), (0.1706, -0.02037, 0.7496), (0.1673, 0.01958, 0.7474), (0.1576, 0.05799, 0.7409), (0.1419, 0.09339, 0.7304), (0.1207, 0.1244, 0.7162), (0.09489, 0.1499, 0.699), (0.06545, 0.1688, 0.6793), (0.03352, 0.1805, 0.658), (0.0003016, 0.1844, 0.6358), (0.1858, -0.06031, 0.7126), (0.1895, -0.02037, 0.7142), (0.1858, 0.01958, 0.7126), (0.1751, 0.05799, 0.7082), (0.1576, 0.09339, 0.7009), (0.1341, 0.1244, 0.6912), (0.1054, 0.1499, 0.6793), (0.07269, 0.1688, 0.6658), (0.03721, 0.1805, 0.6511), (0.1858, -0.09872, 0.6727), (0.1973, -0.06031, 0.675), (0.2011, -0.02037, 0.6757), (0.1973, 0.01958, 0.675), (0.1858, 0.05799, 0.6727), (0.1673, 0.09339, 0.669), (0.1423, 0.1244, 0.664), (0.1119, 0.1499, 0.658), (0.07715, 0.1688, 0.6511), (0.03948, 0.1805, 0.6436), (0.1895, -0.09872, 0.6358), (0.2011, -0.06031, 0.6358), (0.2051, -0.02037, 0.6358), (0.2011, 0.01958, 0.6358), (0.1895, 0.05799, 0.6358), (0.1706, 0.09339, 0.6358), (0.1451, 0.1244, 0.6358), (0.1141, 0.1499, 0.6358), (0.07866, 0.1688, 0.6358), (0.04025, 0.1805, 0.6358), (0.1858, -0.09872, 0.5989), (0.1973, -0.06031, 0.5966), (0.2011, -0.02037, 0.5958), (0.1973, 0.01958, 0.5966), (0.1858, 0.05799, 0.5989), (0.1673, 0.09339, 0.6026), (0.1423, 0.1244, 0.6075), (0.1119, 0.1499, 0.6136), (0.07715, 0.1688, 0.6205), (0.03948, 0.1805, 0.628), (0.1751, -0.09872, 0.5634), (0.1858, -0.06031, 0.5589), (0.1895, -0.02037, 0.5574), (0.1858, 0.01958, 0.5589), (0.1751, 0.05799, 0.5634), (0.1576, 0.09339, 0.5706), (0.1341, 0.1244, 0.5804), (0.1054, 0.1499, 0.5923), (0.07269, 0.1688, 0.6058), (0.03721, 0.1805, 0.6205), (0.1576, -0.09872, 0.5307), (0.1673, -0.06031, 0.5242), (0.1706, -0.02037, 0.522), (0.1673, 0.01958, 0.5242), (0.1576, 0.05799, 0.5307), (0.1419, 0.09339, 0.5412), (0.1207, 0.1244, 0.5554), (0.09489, 0.1499, 0.5726), (0.06545, 0.1688, 0.5923), (0.03352, 0.1805, 0.6136), (0.1341, -0.09872, 0.502), (0.1423, -0.06031, 0.4938), (0.1451, -0.02037, 0.491), (0.1423, 0.01958, 0.4938), (0.1341, 0.05799, 0.502), (0.1207, 0.09339, 0.5154), (0.1027, 0.1244, 0.5334), (0.08074, 0.1499, 0.5554), (0.05571, 0.1688, 0.5804), (0.02855, 0.1805, 0.6075), (0.1054, -0.09872, 0.4785), (0.1119, -0.06031, 0.4688), (0.1141, -0.02037, 0.4655), (0.1119, 0.01958, 0.4688), (0.1054, 0.05799, 0.4785), (0.09489, 0.09339, 0.4942), (0.08074, 0.1244, 0.5154), (0.0635, 0.1499, 0.5412), (0.04383, 0.1688, 0.5706), (0.02249, 0.1805, 0.6026), (0.07269, -0.09872, 0.461), (0.07715, -0.06031, 0.4503), (0.07866, -0.02037, 0.4466), (0.07715, 0.01958, 0.4503), (0.07269, 0.05799, 0.461), (0.06545, 0.09339, 0.4785), (0.05571, 0.1244, 0.502), (0.04383, 0.1499, 0.5307), (0.03029, 0.1688, 0.5634), (0.01559, 0.1805, 0.5989), (0.03721, -0.09872, 0.4503), (0.03948, -0.06031, 0.4388), (0.04025, -0.02037, 0.435), (0.03948, 0.01958, 0.4388), (0.03721, 0.05799, 0.4503), (0.03352, 0.09339, 0.4688), (0.02855, 0.1244, 0.4938), (0.02249, 0.1499, 0.5242), (0.01559, 0.1688, 0.5589), (0.008095, 0.1805, 0.5966), (0.0003017, -0.09872, 0.4466), (0.0003016, -0.06031, 0.435), (0.0003016, -0.02037, 0.431), (0.0003016, 0.01958, 0.435), (0.0003016, 0.05799, 0.4466), (0.0003016, 0.09339, 0.4655), (0.0003016, 0.1244, 0.491), (0.0003016, 0.1499, 0.522), (0.0003016, 0.1688, 0.5574), (0.0003016, 0.1805, 0.5958), (-0.0366, -0.09872, 0.4503), (-0.03888, -0.06031, 0.4388), (-0.03964, -0.02037, 0.435), (-0.03888, 0.01958, 0.4388), (-0.0366, 0.05799, 0.4503), (-0.03291, 0.09339, 0.4688), (-0.02794, 0.1244, 0.4938), (-0.02189, 0.1499, 0.5242), (-0.01499, 0.1688, 0.5589), (-0.007492, 0.1805, 0.5966), (-0.07209, -0.09872, 0.461), (-0.07655, -0.06031, 0.4503), (-0.07806, -0.02037, 0.4466), (-0.07655, 0.01958, 0.4503), (-0.07209, 0.05799, 0.461), (-0.06485, 0.09339, 0.4785), (-0.05511, 0.1244, 0.502), (-0.04323, 0.1499, 0.5307), (-0.02968, 0.1688, 0.5634), (-0.01499, 0.1805, 0.5989), (-0.1048, -0.09872, 0.4785), (-0.1113, -0.06031, 0.4688), (-0.1135, -0.02037, 0.4655), (-0.1113, 0.01958, 0.4688), (-0.1048, 0.05799, 0.4785), (-0.09428, 0.09339, 0.4942), (-0.08014, 0.1244, 0.5154), (-0.0629, 0.1499, 0.5412), (-0.04323, 0.1688, 0.5706), (-0.02189, 0.1805, 0.6026), (-0.1335, -0.09872, 0.502), (-0.1417, -0.06031, 0.4938), (-0.1445, -0.02037, 0.491), (-0.1417, 0.01958, 0.4938), (-0.1335, 0.05799, 0.502), (-0.1201, 0.09339, 0.5154), (-0.1021, 0.1244, 0.5334), (-0.08014, 0.1499, 0.5554), (-0.05511, 0.1688, 0.5804), (-0.02794, 0.1805, 0.6075), (-0.157, -0.09872, 0.5307), (-0.1667, -0.06031, 0.5242), (-0.1699, -0.02037, 0.522), (-0.1667, 0.01958, 0.5242), (-0.157, 0.05799, 0.5307), (-0.1413, 0.09339, 0.5412), (-0.1201, 0.1244, 0.5554), (-0.09428, 0.1499, 0.5726), (-0.06485, 0.1688, 0.5923), (-0.03291, 0.1805, 0.6136), (-0.1745, -0.09872, 0.5634), (-0.1852, -0.06031, 0.5589), (-0.1889, -0.02037, 0.5574), (-0.1852, 0.01958, 0.5589), (-0.1745, 0.05799, 0.5634), (-0.157, 0.09339, 0.5706), (-0.1335, 0.1244, 0.5804), (-0.1048, 0.1499, 0.5923), (-0.07209, 0.1688, 0.6058), (-0.0366, 0.1805, 0.6205), (-0.1852, -0.09872, 0.5989), (-0.1967, -0.06031, 0.5966), (-0.2005, -0.02037, 0.5958), (-0.1967, 0.01958, 0.5966), (-0.1852, 0.05799, 0.5989), (-0.1667, 0.09339, 0.6026), (-0.1417, 0.1244, 0.6075), (-0.1113, 0.1499, 0.6136), (-0.07655, 0.1688, 0.6205), (-0.03888, 0.1805, 0.628), (-0.1889, 0.05799, 0.6358), (-0.1699, 0.09339, 0.6358), (-0.1445, 0.1244, 0.6358), (-0.07806, 0.1688, 0.6358), (-0.03964, 0.1805, 0.6358), (0.1752, -0.09872, 0.7119)], [], [(0, 1, 3, 2), (2, 3, 5, 4), (4, 5, 7, 6), (6, 7, 9, 8), (8, 9, 11, 10), (10, 11, 13, 12), (12, 13, 15, 14), (14, 15, 17, 16), (16, 17, 19, 18), (18, 19, 21, 20), (20, 21, 23, 22), (22, 23, 25, 24), (24, 25, 27, 26), (26, 27, 29, 28), (28, 29, 31, 30), (30, 31, 1, 0), (34, 33, 38, 39), (167, 351, 46), (35, 34, 39, 40), (347, 35, 40, 41), (348, 347, 41, 42), (349, 348, 42, 43), (36, 349, 43, 44), (350, 36, 44, 45), (33, 32, 37, 38), (351, 350, 45, 46), (38, 37, 47, 48), (46, 45, 55, 56), (39, 38, 48, 49), (167, 46, 56), (40, 39, 49, 50), (41, 40, 50, 51), (42, 41, 51, 52), (43, 42, 52, 53), (44, 43, 53, 54), (45, 44, 54, 55), (52, 51, 61, 62), (53, 52, 62, 63), (54, 53, 63, 64), (55, 54, 64, 65), (48, 47, 57, 58), (56, 55, 65, 66), (49, 48, 58, 59), (167, 56, 66), (50, 49, 59, 60), (51, 50, 60, 61), (66, 65, 75, 76), (59, 58, 68, 69), (167, 66, 76), (60, 59, 69, 70), (61, 60, 70, 71), (62, 61, 71, 72), (63, 62, 72, 73), (64, 63, 73, 74), (65, 64, 74, 75), (58, 57, 67, 68), (73, 72, 82, 83), (74, 73, 83, 84), (75, 74, 84, 85), (68, 67, 77, 78), (76, 75, 85, 86), (69, 68, 78, 79), (167, 76, 86), (70, 69, 79, 80), (71, 70, 80, 81), (72, 71, 81, 82), (79, 78, 88, 89), (167, 86, 96), (80, 79, 89, 90), (81, 80, 90, 91), (82, 81, 91, 92), (83, 82, 92, 93), (84, 83, 93, 94), (85, 84, 94, 95), (78, 77, 87, 88), (86, 85, 95, 96), (93, 92, 102, 103), (94, 93, 103, 104), (95, 94, 104, 105), (88, 87, 97, 98), (96, 95, 105, 106), (89, 88, 98, 99), (167, 96, 106), (90, 89, 99, 100), (91, 90, 100, 101), (92, 91, 101, 102), (167, 106, 116), (100, 99, 109, 110), (101, 100, 110, 111), (102, 101, 111, 112), (103, 102, 112, 113), (104, 103, 113, 114), (105, 104, 114, 115), (98, 97, 107, 108), (106, 105, 115, 116), (99, 98, 108, 109), (114, 113, 123, 124), (115, 114, 124, 125), (108, 107, 117, 118), (116, 115, 125, 126), (109, 108, 118, 119), (167, 116, 126), (110, 109, 119, 120), (111, 110, 120, 121), (112, 111, 121, 122), (113, 112, 122, 123), (121, 120, 130, 131), (122, 121, 131, 132), (123, 122, 132, 133), (124, 123, 133, 134), (125, 124, 134, 135), (118, 117, 127, 128), (126, 125, 135, 136), (119, 118, 128, 129), (167, 126, 136), (120, 119, 129, 130), (135, 134, 144, 145), (128, 127, 137, 138), (136, 135, 145, 146), (129, 128, 138, 139), (167, 136, 146), (130, 129, 139, 140), (131, 130, 140, 141), (132, 131, 141, 142), (133, 132, 142, 143), (134, 133, 143, 144), (141, 140, 150, 151), (142, 141, 151, 152), (143, 142, 152, 153), (144, 143, 153, 154), (145, 144, 154, 155), (138, 137, 147, 148), (146, 145, 155, 156), (139, 138, 148, 149), (167, 146, 156), (140, 139, 149, 150), (155, 154, 164, 165), (148, 147, 157, 158), (156, 155, 165, 166), (149, 148, 158, 159), (167, 156, 166), (150, 149, 159, 160), (151, 150, 160, 161), (152, 151, 161, 162), (153, 152, 162, 163), (154, 153, 163, 164), (162, 161, 171, 172), (163, 162, 172, 173), (164, 163, 173, 174), (165, 164, 174, 175), (166, 165, 175, 176), (159, 158, 168, 169), (167, 166, 176), (160, 159, 169, 170), (161, 160, 170, 171), (176, 175, 185, 186), (169, 168, 178, 179), (167, 176, 186), (170, 169, 179, 180), (171, 170, 180, 181), (172, 171, 181, 182), (173, 172, 182, 183), (174, 173, 183, 184), (175, 174, 184, 185), (182, 181, 191, 192), (183, 182, 192, 193), (184, 183, 193, 194), (185, 184, 194, 195), (178, 177, 187, 188), (186, 185, 195, 196), (179, 178, 188, 189), (167, 186, 196), (180, 179, 189, 190), (181, 180, 190, 191), (196, 195, 205, 206), (189, 188, 198, 199), (167, 196, 206), (190, 189, 199, 200), (191, 190, 200, 201), (192, 191, 201, 202), (193, 192, 202, 203), (194, 193, 203, 204), (195, 194, 204, 205), (188, 187, 197, 198), (203, 202, 212, 213), (204, 203, 213, 214), (205, 204, 214, 215), (198, 197, 207, 208), (206, 205, 215, 216), (199, 198, 208, 209), (167, 206, 216), (200, 199, 209, 210), (201, 200, 210, 211), (202, 201, 211, 212), (167, 216, 226), (210, 209, 219, 220), (211, 210, 220, 221), (212, 211, 221, 222), (213, 212, 222, 223), (214, 213, 223, 224), (215, 214, 224, 225), (208, 207, 217, 218), (216, 215, 225, 226), (209, 208, 218, 219), (224, 223, 233, 234), (225, 224, 234, 235), (218, 217, 227, 228), (226, 225, 235, 236), (219, 218, 228, 229), (167, 226, 236), (220, 219, 229, 230), (221, 220, 230, 231), (222, 221, 231, 232), (223, 222, 232, 233), (230, 229, 239, 240), (231, 230, 240, 241), (232, 231, 241, 242), (233, 232, 242, 243), (234, 233, 243, 244), (235, 234, 244, 245), (228, 227, 237, 238), (236, 235, 245, 246), (229, 228, 238, 239), (167, 236, 246), (244, 243, 253, 254), (245, 244, 254, 255), (238, 237, 247, 248), (246, 245, 255, 256), (239, 238, 248, 249), (167, 246, 256), (240, 239, 249, 250), (241, 240, 250, 251), (242, 241, 251, 252), (243, 242, 252, 253), (251, 250, 260, 261), (252, 251, 261, 262), (253, 252, 262, 263), (254, 253, 263, 264), (255, 254, 264, 265), (248, 247, 257, 258), (256, 255, 265, 266), (249, 248, 258, 259), (167, 256, 266), (250, 249, 259, 260), (265, 264, 274, 275), (258, 257, 267, 268), (266, 265, 275, 276), (259, 258, 268, 269), (167, 266, 276), (260, 259, 269, 270), (261, 260, 270, 271), (262, 261, 271, 272), (263, 262, 272, 273), (264, 263, 273, 274), (271, 270, 280, 281), (272, 271, 281, 282), (273, 272, 282, 283), (274, 273, 283, 284), (275, 274, 284, 285), (268, 267, 277, 278), (276, 275, 285, 286), (269, 268, 278, 279), (167, 276, 286), (270, 269, 279, 280), (285, 284, 294, 295), (278, 277, 287, 288), (286, 285, 295, 296), (279, 278, 288, 289), (167, 286, 296), (280, 279, 289, 290), (281, 280, 290, 291), (282, 281, 291, 292), (283, 282, 292, 293), (284, 283, 293, 294), (292, 291, 301, 302), (293, 292, 302, 303), (294, 293, 303, 304), (295, 294, 304, 305), (288, 287, 297, 298), (296, 295, 305, 306), (289, 288, 298, 299), (167, 296, 306), (290, 289, 299, 300), (291, 290, 300, 301), (306, 305, 315, 316), (299, 298, 308, 309), (167, 306, 316), (300, 299, 309, 310), (301, 300, 310, 311), (302, 301, 311, 312), (303, 302, 312, 313), (304, 303, 313, 314), (305, 304, 314, 315), (298, 297, 307, 308), (313, 312, 322, 323), (314, 313, 323, 324), (315, 314, 324, 325), (308, 307, 317, 318), (316, 315, 325, 326), (309, 308, 318, 319), (167, 316, 326), (310, 309, 319, 320), (311, 310, 320, 321), (312, 311, 321, 322), (319, 318, 328, 329), (167, 326, 336), (320, 319, 329, 330), (321, 320, 330, 331), (322, 321, 331, 332), (323, 322, 332, 333), (324, 323, 333, 334), (325, 324, 334, 335), (318, 317, 327, 328), (326, 325, 335, 336), (333, 332, 342, 343), (334, 333, 343, 344), (335, 334, 344, 345), (328, 327, 337, 338), (336, 335, 345, 346), (329, 328, 338, 339), (167, 336, 346), (330, 329, 339, 340), (331, 330, 340, 341), (332, 331, 341, 342), (167, 346, 351), (340, 339, 34, 35), (341, 340, 35, 347), (342, 341, 347, 348), (343, 342, 348, 349), (344, 343, 349, 36), (345, 344, 36, 350), (338, 337, 32, 33), (346, 345, 350, 351), (339, 338, 33, 34), (47, 37, 57), (57, 37, 67), (67, 37, 77), (77, 37, 87), (87, 37, 97), (97, 37, 107), (107, 37, 117), (117, 37, 127), (127, 37, 137), (137, 37, 147), (157, 147, 37), (177, 37, 187), (187, 37, 197), (197, 37, 207), (207, 37, 217), (217, 37, 227), (227, 37, 237), (237, 37, 247), (247, 37, 257), (257, 37, 267), (267, 37, 277), (287, 277, 37), (287, 37, 297), (297, 37, 307), (307, 37, 317), (317, 37, 327), (327, 37, 337), (37, 32, 337), (352, 168, 158, 157), (177, 178, 168, 352), (37, 352, 157), (177, 352, 37)])
me_cylinder_006.materials.append(mat_material_001)
me_cylinder_006.use_remesh_preserve_volume = False
me_cylinder_006.use_remesh_preserve_attributes = False
me_cylinder_006.use_mirror_vertex_groups = False
me_cylinder_006.update()
arm_animature = bpy.data.armatures.new('Animature')  # bones are not reproduced

# ---- objects
ob_armature = bpy.data.objects.new('Armature', arm_animature)
ob_lampright = bpy.data.objects.new('LampRight', me_cylinder_007)
ob_wheel = bpy.data.objects.new('Wheel', me_enginecompartment_001)
ob_enginecompartment = bpy.data.objects.new('EngineCompartment', me_enginecompartment)
ob_exhaust = bpy.data.objects.new('Exhaust', me_exhaustpipe)
ob_exhausttop = bpy.data.objects.new('ExhaustTop', me_exhausttop)
ob_fork = bpy.data.objects.new('Fork', me_fork)
ob_lampleft = bpy.data.objects.new('LampLeft', me_cylinder_006)

# ---- transforms, parenting, visibility, modifiers, constraints
ob_armature.location = (0.0, 0.0, 0.0)
ob_armature.rotation_euler = (1.571, -0.0, 0.0)
ob_armature.show_in_front = True
ob_armature.lineart.crease_threshold = 0.0
ob_lampright.parent = ob_armature
ob_lampright.matrix_parent_inverse = Matrix(((1.788e-07, 1.0, -5.356e-08, 1.3), (-1.0, 1.192e-07, 1.728e-07, -1.69), (1.192e-07, 5.356e-08, 1.0, -1.42), (0.0, 0.0, 0.0, 1.0)))
ob_lampright.location = (-0.9975, -1.294, 1.42)
ob_lampright.rotation_euler = (0.0, 1.571, 0.0)
ob_lampright.lineart.crease_threshold = 0.0
ob_wheel.parent = ob_armature
ob_wheel.matrix_parent_inverse = Matrix(((1.0, 0.0, 0.0, 0.0), (0.0, -1.0, -4.371e-08, -1.0), (0.0, 4.371e-08, -1.0, 0.0), (0.0, 0.0, 0.0, 1.0)))
ob_wheel.location = (-0.003384, -4.656e-09, 1.003)
ob_wheel.lineart.crease_threshold = 0.0
ob_enginecompartment.parent = ob_armature
ob_enginecompartment.matrix_parent_inverse = Matrix(((1.0, -1.632e-23, 2.22e-16, 2.647e-23), (-2.22e-16, -1.033e-07, 1.0, -1.0), (6.617e-24, -1.0, -1.033e-07, 1.0), (0.0, 0.0, 0.0, 1.0)))
ob_enginecompartment.location = (-0.003384, -4.656e-09, 1.003)
ob_enginecompartment.lineart.crease_threshold = 0.0
ob_exhaust.parent = ob_armature
ob_exhaust.matrix_parent_inverse = Matrix(((1.0, 0.0, 0.0, 0.7), (0.0, -8.24e-08, 1.0, -3.64), (0.0, -1.0, -8.941e-08, 0.8), (0.0, 0.0, 0.0, 1.0)))
ob_exhaust.location = (-0.7462, 0.8078, 2.003)
ob_exhaust.scale = (0.6071, 0.6071, 0.6071)
ob_exhaust.lineart.crease_threshold = 0.0
ob_exhausttop.parent = ob_armature
ob_exhausttop.matrix_parent_inverse = Matrix(((1.0, 2.91e-11, -1.49e-08, 0.7), (0.0, -0.001527, 1.0, -4.138), (0.0, -1.0, -0.001527, 0.5706), (0.0, 0.0, 0.0, 1.0)))
ob_exhausttop.location = (-0.7462, 0.5649, 3.642)
ob_exhausttop.rotation_euler = (1.571, 0.01424, 6.223e-10)
ob_exhausttop.scale = (0.6071, 0.6071, 0.6071)
ob_exhausttop.lineart.crease_threshold = 0.0
ob_fork.parent = ob_armature
ob_fork.matrix_parent_inverse = Matrix(((1.0, 0.0, -0.0, -0.0), (0.0, -1.0, -4.371e-08, -3.0), (0.0, 4.371e-08, -1.0, 8.742e-08), (0.0, 0.0, 0.0, 1.0)))
ob_fork.location = (-0.003384, -2.704, 0.00308)
ob_fork.lineart.crease_threshold = 0.0
_m = ob_fork.modifiers.new('Mirror', 'MIRROR')
ob_lampleft.parent = ob_armature
ob_lampleft.matrix_parent_inverse = Matrix(((1.192e-07, -1.291e-07, -1.0, 1.42), (1.0, 1.728e-07, 1.192e-07, -1.69), (1.788e-07, -1.0, 1.291e-07, -1.3), (0.0, 0.0, 0.0, 1.0)))
ob_lampleft.location = (1.052, -1.294, 1.42)
ob_lampleft.rotation_euler = (0.0, 1.571, 0.0)
ob_lampleft.lineart.crease_threshold = 0.0

# ---- collection membership
col_collection_1.objects.link(ob_armature)
col_collection_1.objects.link(ob_lampright)
col_collection_1.objects.link(ob_wheel)
col_collection_1.objects.link(ob_enginecompartment)
col_collection_1.objects.link(ob_exhaust)
col_collection_1.objects.link(ob_exhausttop)
col_collection_1.objects.link(ob_fork)
col_collection_1.objects.link(ob_lampleft)

# ---- scene / render settings (as saved in the file)
scene.frame_start = 0; scene.frame_end = 40; scene.frame_set(40)
scene.render.engine = 'BLENDER_EEVEE_NEXT'
scene.render.image_settings.color_mode = 'RGB'
scene.render.resolution_x = 512
scene.render.resolution_y = 512
scene.render.fps = 60
scene.render.dither_intensity = 0.0
scene.cycles.use_denoising = False
scene.cycles.samples = 1024
scene.cycles.sampling_pattern = 'TABULATED_SOBOL'
scene.cycles.use_adaptive_sampling = False
scene.cycles.use_light_tree = False
scene.cycles.blur_glossy = 0.0
scene.cycles.sample_clamp_indirect = 0.0
scene.view_settings.view_transform = 'Standard'
bpy.context.view_layer.update()

# ---- added for rendering (the .blend has no active camera and no usable light): camera, sun
cam_auto = bpy.data.cameras.new('AutoCamera')
cam_auto.lens = 50.0
cam_auto.sensor_width = 36.0
cam_auto.clip_end = 1000.0
ob_auto_camera = bpy.data.objects.new('AutoCamera', cam_auto)
scene.collection.objects.link(ob_auto_camera)
ob_auto_camera.location = (6.9845, -9.4154, 7.48148)
ob_auto_camera.rotation_euler = (1.09748, -7.21219e-08, 0.694738)
scene.camera = ob_auto_camera
light_auto_sun = bpy.data.lights.new('AutoSun', 'SUN')
light_auto_sun.energy = 3.0
light_auto_sun.angle = 0.0523599
ob_auto_sun = bpy.data.objects.new('AutoSun', light_auto_sun)
scene.collection.objects.link(ob_auto_sun)
ob_auto_sun.rotation_euler = (0.872665, 0.174533, 0.523599)
bpy.context.view_layer.update()
